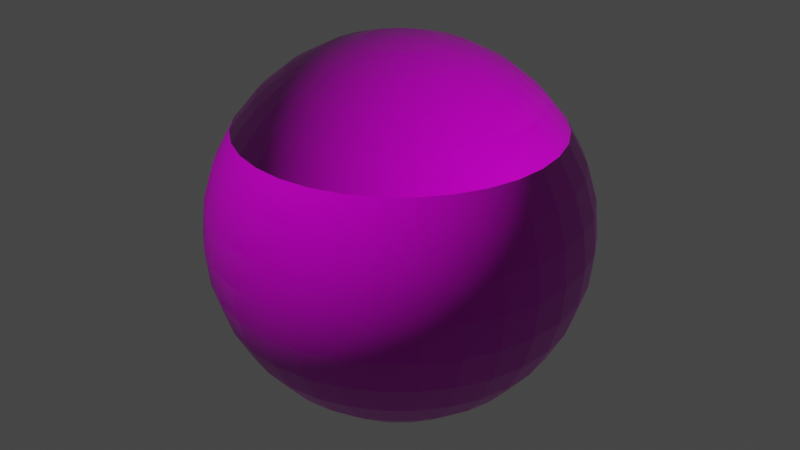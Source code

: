 # Source: 8-Ball.blend  (saved by Blender 2.83.20; exported with 4.5.12 LTS)
import bpy
from mathutils import Matrix  # noqa: F401  (used for matrix-valued properties, if any)

bpy.ops.wm.read_factory_settings(use_empty=True)
scene = bpy.context.scene
scene.name = 'Scene'

# ---- images (referenced by path relative to the original .blend; pixels are not part of the script)
import os
ASSET_DIR = os.environ.get("B2B_ASSET_DIR", "")  # directory of the original .blend (textures are referenced by path, not embedded)
HERE = os.path.dirname(os.path.abspath(__file__))  # packed textures are extracted next to this script under _unpacked/

def load_image(name, relpath, width, height, colorspace="sRGB"):
    """Load a texture the original file referenced (path relative to the .blend, or extracted next to this script)."""
    p = next((c for c in (os.path.join(HERE, relpath), os.path.join(ASSET_DIR, relpath)) if relpath and os.path.exists(c)), "")
    if p:
        img = bpy.data.images.load(p, check_existing=True)
        img.name = name
    else:  # same state as the original file: an image datablock whose file is absent (Cycles renders it pink)
        img = bpy.data.images.new(name, width, height)
        img.source = "FILE"
        img.filepath = "//" + (relpath or name)
    img.colorspace_settings.name = colorspace
    return img
img_8_ball_8_ball_height_png = load_image('8-Ball_8-Ball_Height.png', 'Textures/PBR MetalicRoughness/8-Ball_8-Ball_Height.png', 1024, 1024, 'Non-Color')
img_8_ball_8_ball_basecolor_png = load_image('8-Ball_8-Ball_BaseColor.png', 'Textures/PBR MetalicRoughness/8-Ball_8-Ball_BaseColor.png', 1024, 1024, 'sRGB')
img_8_ball_8_ball_metallic_png = load_image('8-Ball_8-Ball_Metallic.png', 'Textures/PBR MetalicRoughness/8-Ball_8-Ball_Metallic.png', 1024, 1024, 'Non-Color')
img_8_ball_8_ball_roughness_png = load_image('8-Ball_8-Ball_Roughness.png', 'Textures/PBR MetalicRoughness/8-Ball_8-Ball_Roughness.png', 1024, 1024, 'Non-Color')
img_8_ball_8_ball_normal_png = load_image('8-Ball_8-Ball_Normal.png', 'Textures/PBR MetalicRoughness/8-Ball_8-Ball_Normal.png', 1024, 1024, 'Non-Color')

# ---- materials (node trees are filled in below, after node groups)
mat_8_ball = bpy.data.materials.new('8-Ball')
mat_8_ball.use_transparent_shadow = False

# ---- node groups
ng_auto_smooth = bpy.data.node_groups.new('Auto Smooth', 'GeometryNodeTree')
_s = ng_auto_smooth.interface.new_socket(name='Geometry', in_out='OUTPUT', socket_type='NodeSocketGeometry')
_s = ng_auto_smooth.interface.new_socket(name='Geometry', in_out='INPUT', socket_type='NodeSocketGeometry')
_s = ng_auto_smooth.interface.new_socket(name='Angle', in_out='INPUT', socket_type='NodeSocketFloat')
_s.subtype = 'ANGLE'
_s.min_value = 0.0
_s.max_value = 3.142
ng_auto_smooth.is_modifier = True
_N = ng_auto_smooth.nodes; _L = ng_auto_smooth.links
n0 = _N.new('NodeGroupOutput'); n0.name = 'Group Output'; n0.location = (480, -100)
n1 = _N.new('NodeGroupInput'); n1.name = 'Group Input'; n1.location = (-420, -300)
n2 = _N.new('NodeGroupInput'); n2.name = 'Group Input.001'; n2.location = (-60, -100)
n3 = _N.new('GeometryNodeSetShadeSmooth'); n3.name = 'Set Shade Smooth'; n3.location = (120, -100)
n3.domain = 'EDGE'
n4 = _N.new('GeometryNodeSetShadeSmooth'); n4.name = 'Set Shade Smooth.001'; n4.location = (300, -100)
n5 = _N.new('GeometryNodeInputMeshEdgeAngle'); n5.name = 'Edge Angle'; n5.location = (-420, -220)
n6 = _N.new('GeometryNodeInputEdgeSmooth'); n6.name = 'Is Edge Smooth'; n6.location = (-60, -160)
n7 = _N.new('GeometryNodeInputShadeSmooth'); n7.name = 'Is Face Smooth'; n7.location = (-240, -340)
n8 = _N.new('FunctionNodeBooleanMath'); n8.name = 'Boolean Math'; n8.location = (-60, -220)
n9 = _N.new('FunctionNodeCompare'); n9.name = 'Compare'; n9.location = (-240, -180)
n9.operation = 'LESS_EQUAL'
_L.new(n5.outputs[0], n9.inputs[0])
_L.new(n4.outputs[0], n0.inputs[0])
_L.new(n1.outputs[1], n9.inputs[1])
_L.new(n9.outputs[0], n8.inputs[0])
_L.new(n7.outputs[0], n8.inputs[1])
_L.new(n2.outputs[0], n3.inputs[0])
_L.new(n6.outputs[0], n3.inputs[1])
_L.new(n3.outputs[0], n4.inputs[0])
_L.new(n8.outputs[0], n3.inputs[2])
n0.is_active_output = True

# ---- material node trees
mat_8_ball.use_nodes = True; mat_8_ball.node_tree.nodes.clear()
_N = mat_8_ball.node_tree.nodes; _L = mat_8_ball.node_tree.links
n0 = _N.new('NodeFrame'); n0.name = 'Frame'; n0.location = (-1270, 330)
n0.label = 'Mapping'
n0.width = 400
n1 = _N.new('NodeFrame'); n1.name = 'Frame.001'; n1.location = (-627, 530)
n1.label = 'Textures'
n1.width = 357
n2 = _N.new('ShaderNodeOutputMaterial'); n2.name = 'Material Output'; n2.location = (300, 300)
n3 = _N.new('ShaderNodeTexImage'); n3.name = 'Image Texture'; n3.location = (87, -1150)
n3.label = 'Displacement'
n3.image = img_8_ball_8_ball_height_png
n4 = _N.new('ShaderNodeTexImage'); n4.name = 'Image Texture.001'; n4.location = (87, -30)
n4.label = 'Base Color'
n4.image = img_8_ball_8_ball_basecolor_png
n5 = _N.new('ShaderNodeTexImage'); n5.name = 'Image Texture.002'; n5.location = (87, -310)
n5.label = 'Metallic'
n5.image = img_8_ball_8_ball_metallic_png
n6 = _N.new('ShaderNodeTexImage'); n6.name = 'Image Texture.003'; n6.location = (87, -590)
n6.label = 'Roughness'
n6.image = img_8_ball_8_ball_roughness_png
n7 = _N.new('ShaderNodeTexImage'); n7.name = 'Image Texture.004'; n7.location = (87, -870)
n7.label = 'Normal'
n7.image = img_8_ball_8_ball_normal_png
n8 = _N.new('ShaderNodeNormalMap'); n8.name = 'Normal Map'; n8.location = (-240, -340)
n9 = _N.new('ShaderNodeMapping'); n9.name = 'Mapping'; n9.location = (230, -30)
n10 = _N.new('NodeReroute'); n10.name = 'Reroute'; n10.location = (37, -700)
n10.width = 16
n10.socket_idname = 'NodeSocketVector'
n11 = _N.new('ShaderNodeTexCoord'); n11.name = 'Texture Coordinate'; n11.location = (30, -30)
n12 = _N.new('ShaderNodeBsdfPrincipled'); n12.name = 'Principled BSDF'; n12.location = (10, 300)
n12.distribution = 'GGX'
n12.subsurface_method = 'BURLEY'
n12.inputs[3].default_value = 1.45
n12.inputs[27].default_value = (0.0, 0.0, 0.0, 1.0)
n12.inputs[28].default_value = 1.0
n13 = _N.new('ShaderNodeDisplacement'); n13.name = 'Displacement'; n13.location = (-16, -405)
n13.inputs[2].default_value = 1.0
n3.parent = n1
n4.parent = n1
n5.parent = n1
n6.parent = n1
n7.parent = n1
n9.parent = n0
n10.parent = n1
n11.parent = n0
_L.new(n12.outputs[0], n2.inputs[0])
_L.new(n3.outputs[0], n13.inputs[0])
_L.new(n4.outputs[0], n12.inputs[0])
_L.new(n5.outputs[0], n12.inputs[1])
_L.new(n6.outputs[0], n12.inputs[2])
_L.new(n7.outputs[0], n8.inputs[1])
_L.new(n8.outputs[0], n12.inputs[5])
_L.new(n10.outputs[0], n4.inputs[0])
_L.new(n10.outputs[0], n5.inputs[0])
_L.new(n10.outputs[0], n6.inputs[0])
_L.new(n10.outputs[0], n7.inputs[0])
_L.new(n10.outputs[0], n3.inputs[0])
_L.new(n9.outputs[0], n10.inputs[0])
_L.new(n11.outputs[2], n9.inputs[0])
n2.is_active_output = True

# ---- world
world_world = bpy.data.worlds.new('World'); scene.world = world_world
world_world.use_nodes = True; world_world.node_tree.nodes.clear()
_N = world_world.node_tree.nodes; _L = world_world.node_tree.links
n0 = _N.new('ShaderNodeOutputWorld'); n0.name = 'World Output'; n0.location = (300, 300)
n1 = _N.new('ShaderNodeBackground'); n1.name = 'Background'; n1.location = (10, 300)
n1.inputs[0].default_value = (0.05088, 0.05088, 0.05088, 1.0)
_L.new(n1.outputs[0], n0.inputs[0])
n0.is_active_output = True
world_world.color = (0.05088, 0.05088, 0.05088)
world_world.use_sun_shadow = False
world_world.sun_shadow_jitter_overblur = 0.0

# ---- meshes
me_sphere = bpy.data.meshes.new('Sphere')
me_sphere.from_pydata([(0.0, 0.01112, 0.0559), (0.0, 0.02181, 0.05266), (0.0, 0.03167, 0.04739), (0.0, 0.04031, 0.04031), (0.0, 0.04739, 0.03167), (0.0, 0.05266, 0.02181), (0.0, 0.0559, 0.01112), (0.0, 0.057, 4.303e-09), (0.0, 0.0559, -0.01112), (0.0, 0.04739, -0.03167), (0.0, 0.04031, -0.04031), (0.0, 0.03167, -0.04739), (0.0, 0.01112, -0.0559), (0.002169, 0.01091, 0.0559), (0.004256, 0.02139, 0.05266), (0.006178, 0.03106, 0.04739), (0.007863, 0.03953, 0.04031), (0.009246, 0.04648, 0.03167), (0.01027, 0.05165, 0.02181), (0.01091, 0.05483, 0.01112), (0.01112, 0.0559, 4.303e-09), (0.01091, 0.05483, -0.01112), (0.01027, 0.05165, -0.02181), (0.009246, 0.04648, -0.03167), (0.007863, 0.03953, -0.04031), (0.006178, 0.03106, -0.04739), (0.004255, 0.02139, -0.05266), (0.002169, 0.01091, -0.0559), (0.004256, 0.01027, 0.0559), (0.008347, 0.02015, 0.05266), (0.01212, 0.02926, 0.04739), (0.01542, 0.03724, 0.04031), (0.01814, 0.04379, 0.03167), (0.02015, 0.04865, 0.02181), (0.02139, 0.05165, 0.01112), (0.02181, 0.05266, 4.303e-09), (0.02139, 0.05165, -0.01112), (0.02015, 0.04865, -0.02181), (0.01814, 0.04379, -0.03167), (0.01542, 0.03724, -0.04031), (0.01212, 0.02926, -0.04739), (0.008347, 0.02015, -0.05266), (0.004255, 0.01027, -0.0559), (0.006178, 0.009246, 0.0559), (0.01212, 0.01814, 0.05266), (0.01759, 0.02633, 0.04739), (0.02239, 0.03351, 0.04031), (0.02633, 0.03941, 0.03167), (0.02926, 0.04379, 0.02181), (0.03106, 0.04648, 0.01112), (0.03167, 0.04739, 4.303e-09), (0.03106, 0.04648, -0.01112), (0.02926, 0.04379, -0.02181), (0.02633, 0.03941, -0.03167), (0.02239, 0.03351, -0.04031), (0.01759, 0.02633, -0.04739), (0.01212, 0.01814, -0.05266), (0.006178, 0.009246, -0.0559), (0.007863, 0.007863, 0.0559), (0.01542, 0.01542, 0.05266), (0.02239, 0.02239, 0.04739), (0.0285, 0.0285, 0.04031), (0.03351, 0.03351, 0.03167), (0.03724, 0.03724, 0.02181), (0.03953, 0.03953, 0.01112), (0.04031, 0.04031, 4.303e-09), (0.03953, 0.03953, -0.01112), (0.03724, 0.03724, -0.02181), (0.03351, 0.03351, -0.03167), (0.0285, 0.0285, -0.04031), (0.02239, 0.02239, -0.04739), (0.01542, 0.01542, -0.05266), (0.007863, 0.007863, -0.0559), (0.009246, 0.006178, 0.0559), (0.01814, 0.01212, 0.05266), (0.02633, 0.01759, 0.04739), (0.03351, 0.02239, 0.04031), (0.03941, 0.02633, 0.03167), (0.04379, 0.02926, 0.02181), (0.04648, 0.03106, 0.01112), (0.04739, 0.03167, 4.303e-09), (0.04648, 0.03106, -0.01112), (0.04379, 0.02926, -0.02181), (0.03941, 0.02633, -0.03167), (0.03351, 0.02239, -0.04031), (0.02633, 0.01759, -0.04739), (0.01814, 0.01212, -0.05266), (0.009246, 0.006178, -0.0559), (0.01027, 0.004255, 0.0559), (0.02015, 0.008347, 0.05266), (0.02926, 0.01212, 0.04739), (0.03724, 0.01542, 0.04031), (0.04379, 0.01814, 0.03167), (0.04865, 0.02015, 0.02181), (0.05165, 0.02139, 0.01112), (0.05266, 0.02181, 4.303e-09), (0.05165, 0.02139, -0.01112), (0.04865, 0.02015, -0.02181), (0.04379, 0.01814, -0.03167), (0.03724, 0.01542, -0.04031), (0.02926, 0.01212, -0.04739), (0.02015, 0.008347, -0.05266), (0.01027, 0.004255, -0.0559), (0.0, -1.857e-08, -0.057), (0.01091, 0.002169, 0.0559), (0.02139, 0.004255, 0.05266), (0.03106, 0.006178, 0.04739), (0.03953, 0.007863, 0.04031), (0.04648, 0.009246, 0.03167), (0.05165, 0.01027, 0.02181), (0.05483, 0.01091, 0.01112), (0.0559, 0.01112, 4.303e-09), (0.05483, 0.01091, -0.01112), (0.05165, 0.01027, -0.02181), (0.04648, 0.009246, -0.03167), (0.03953, 0.007863, -0.04031), (0.03106, 0.006178, -0.04739), (0.02139, 0.004255, -0.05266), (0.01091, 0.002169, -0.0559), (0.01112, -2.061e-08, 0.0559), (0.02181, -1.759e-08, 0.05266), (0.03167, -1.991e-08, 0.04739), (0.04031, -2.085e-08, 0.04031), (0.04739, -1.712e-08, 0.03167), (0.05266, -2.271e-08, 0.02181), (0.0559, -2.364e-08, 0.01112), (0.057, -1.805e-08, 4.303e-09), (0.0559, -2.364e-08, -0.01112), (0.05266, -1.898e-08, -0.02181), (0.04739, -1.712e-08, -0.03167), (0.04031, -2.085e-08, -0.04031), (0.03167, -1.991e-08, -0.04739), (0.02181, -1.898e-08, -0.05266), (0.01112, -2.015e-08, -0.0559), (0.01091, -0.002169, 0.0559), (0.02139, -0.004256, 0.05266), (0.03106, -0.006178, 0.04739), (0.03953, -0.007863, 0.04031), (0.04648, -0.009246, 0.03167), (0.05165, -0.01027, 0.02181), (0.05483, -0.01091, 0.01112), (0.0559, -0.01112, 4.303e-09), (0.05483, -0.01091, -0.01112), (0.05165, -0.01027, -0.02181), (0.04648, -0.009246, -0.03167), (0.03953, -0.007863, -0.04031), (0.03106, -0.006178, -0.04739), (0.02139, -0.004256, -0.05266), (0.01091, -0.002169, -0.0559), (0.01027, -0.004256, 0.0559), (0.02015, -0.008347, 0.05266), (0.02926, -0.01212, 0.04739), (0.03724, -0.01542, 0.04031), (0.04379, -0.01814, 0.03167), (0.04865, -0.02015, 0.02181), (0.05165, -0.02139, 0.01112), (0.05266, -0.02181, 4.303e-09), (0.05165, -0.02139, -0.01112), (0.04865, -0.02015, -0.02181), (0.04379, -0.01814, -0.03167), (0.03724, -0.01542, -0.04031), (0.02926, -0.01212, -0.04739), (0.02015, -0.008347, -0.05266), (0.01027, -0.004256, -0.0559), (0.009246, -0.006178, 0.0559), (0.01814, -0.01212, 0.05266), (0.02633, -0.01759, 0.04739), (0.03351, -0.02239, 0.04031), (0.03941, -0.02633, 0.03167), (0.04379, -0.02926, 0.02181), (0.04648, -0.03106, 0.01112), (0.04739, -0.03167, 4.303e-09), (0.04648, -0.03106, -0.01112), (0.04379, -0.02926, -0.02181), (0.03941, -0.02633, -0.03167), (0.03351, -0.02239, -0.04031), (0.02633, -0.01759, -0.04739), (0.01814, -0.01212, -0.05266), (0.009246, -0.006178, -0.0559), (0.007863, -0.007863, 0.0559), (0.01542, -0.01542, 0.05266), (0.02239, -0.02239, 0.04739), (0.0285, -0.0285, 0.04031), (0.03351, -0.03351, 0.03167), (0.03724, -0.03724, 0.02181), (0.03953, -0.03953, 0.01112), (0.04031, -0.04031, 4.303e-09), (0.03953, -0.03953, -0.01112), (0.03724, -0.03724, -0.02181), (0.03351, -0.03351, -0.03167), (0.0285, -0.0285, -0.04031), (0.02239, -0.02239, -0.04739), (0.01542, -0.01542, -0.05266), (0.007863, -0.007863, -0.0559), (0.006178, -0.009246, 0.0559), (0.01212, -0.01814, 0.05266), (0.01759, -0.02633, 0.04739), (0.02239, -0.03351, 0.04031), (0.02633, -0.03941, 0.03167), (0.02926, -0.04379, 0.02181), (0.03106, -0.04648, 0.01112), (0.03167, -0.04739, 4.303e-09), (0.03106, -0.04648, -0.01112), (0.02926, -0.04379, -0.02181), (0.02633, -0.03941, -0.03167), (0.02239, -0.03351, -0.04031), (0.01759, -0.02633, -0.04739), (0.01212, -0.01814, -0.05266), (0.006178, -0.009246, -0.0559), (0.004256, -0.01027, 0.0559), (0.008347, -0.02015, 0.05266), (0.01212, -0.02926, 0.04739), (0.01542, -0.03724, 0.04031), (0.01814, -0.04379, 0.03167), (0.02015, -0.04865, 0.02181), (0.02139, -0.05165, 0.01112), (0.02181, -0.05266, 4.303e-09), (0.02139, -0.05165, -0.01112), (0.02015, -0.04865, -0.02181), (0.01814, -0.04379, -0.03167), (0.01542, -0.03724, -0.04031), (0.01212, -0.02926, -0.04739), (0.008347, -0.02015, -0.05266), (0.004255, -0.01027, -0.0559), (0.002169, -0.01091, 0.0559), (0.004256, -0.02139, 0.05266), (0.006178, -0.03106, 0.04739), (0.007863, -0.03953, 0.04031), (0.009246, -0.04648, 0.03167), (0.01027, -0.05165, 0.02181), (0.01091, -0.05483, 0.01112), (0.01112, -0.0559, 4.303e-09), (0.01091, -0.05483, -0.01112), (0.01027, -0.05165, -0.02181), (0.009246, -0.04648, -0.03167), (0.007863, -0.03953, -0.04031), (0.006178, -0.03106, -0.04739), (0.004255, -0.02139, -0.05266), (0.002169, -0.01091, -0.0559), (-1.033e-09, -0.01112, 0.0559), (1.295e-09, -0.02181, 0.05266), (-2.896e-09, -0.03167, 0.04739), (-1.033e-09, -0.04031, 0.04031), (-1.033e-09, -0.04739, 0.03167), (-1.965e-09, -0.05266, 0.02181), (-7.552e-09, -0.0559, 0.01112), (8.294e-10, -0.057, 4.303e-09), (-7.552e-09, -0.0559, -0.01112), (1.761e-09, -0.05266, -0.02181), (-1.033e-09, -0.04739, -0.03167), (-1.033e-09, -0.04031, -0.04031), (-2.896e-09, -0.03167, -0.04739), (2.226e-09, -0.02181, -0.05266), (-1.732e-09, -0.01112, -0.0559), (-0.002169, -0.01091, 0.0559), (-0.004255, -0.02139, 0.05266), (-0.006178, -0.03106, 0.04739), (-0.007863, -0.03953, 0.04031), (-0.009246, -0.04648, 0.03167), (-0.01027, -0.05165, 0.02181), (-0.01091, -0.05483, 0.01112), (-0.01112, -0.0559, 4.303e-09), (-0.01091, -0.05483, -0.01112), (-0.01027, -0.05165, -0.02181), (-0.009246, -0.04648, -0.03167), (-0.007863, -0.03953, -0.04031), (-0.006178, -0.03106, -0.04739), (-0.004255, -0.02139, -0.05266), (-0.002169, -0.01091, -0.0559), (-0.004256, -0.01027, 0.0559), (-0.008347, -0.02015, 0.05266), (-0.01212, -0.02926, 0.04739), (-0.01542, -0.03724, 0.04031), (-0.01814, -0.04379, 0.03167), (-0.02015, -0.04865, 0.02181), (-0.02139, -0.05165, 0.01112), (-0.02181, -0.05266, 4.303e-09), (-0.02139, -0.05165, -0.01112), (-0.02015, -0.04865, -0.02181), (-0.01814, -0.04379, -0.03167), (-0.01542, -0.03724, -0.04031), (-0.01212, -0.02926, -0.04739), (-0.008347, -0.02015, -0.05266), (-0.004255, -0.01027, -0.0559), (-0.006178, -0.009246, 0.0559), (-0.01212, -0.01814, 0.05266), (-0.01759, -0.02633, 0.04739), (-0.02239, -0.03351, 0.04031), (-0.02633, -0.03941, 0.03167), (-0.02926, -0.04379, 0.02181), (-0.03106, -0.04648, 0.01112), (-0.03167, -0.04739, 4.303e-09), (-0.03106, -0.04648, -0.01112), (-0.02926, -0.04379, -0.02181), (-0.02633, -0.03941, -0.03167), (-0.02239, -0.03351, -0.04031), (-0.01759, -0.02633, -0.04739), (-0.01212, -0.01814, -0.05266), (-0.006178, -0.009246, -0.0559), (-0.007863, -0.007863, 0.0559), (-0.01542, -0.01542, 0.05266), (-0.02239, -0.02239, 0.04739), (-0.0285, -0.0285, 0.04031), (-0.03351, -0.03351, 0.03167), (-0.03724, -0.03724, 0.02181), (-0.03953, -0.03953, 0.01112), (-0.04031, -0.04031, 4.303e-09), (-0.03953, -0.03953, -0.01112), (-0.03724, -0.03724, -0.02181), (-0.03351, -0.03351, -0.03167), (-0.0285, -0.0285, -0.04031), (-0.02239, -0.02239, -0.04739), (-0.01542, -0.01542, -0.05266), (-0.007863, -0.007863, -0.0559), (-0.009246, -0.006178, 0.0559), (-0.01814, -0.01212, 0.05266), (-0.02633, -0.01759, 0.04739), (-0.03351, -0.02239, 0.04031), (-0.03941, -0.02633, 0.03167), (-0.04379, -0.02926, 0.02181), (-0.04648, -0.03106, 0.01112), (-0.04739, -0.03167, 4.303e-09), (-0.04648, -0.03106, -0.01112), (-0.04379, -0.02926, -0.02181), (-0.03941, -0.02633, -0.03167), (-0.03351, -0.02239, -0.04031), (-0.02633, -0.01759, -0.04739), (-0.01814, -0.01212, -0.05266), (-0.009246, -0.006178, -0.0559), (-1.716e-08, -2.568e-08, 0.057), (-0.01027, -0.004256, 0.0559), (-0.02015, -0.008347, 0.05266), (-0.02926, -0.01212, 0.04739), (-0.03724, -0.01542, 0.04031), (-0.04379, -0.01814, 0.03167), (-0.04865, -0.02015, 0.02181), (-0.05165, -0.02139, 0.01112), (-0.05266, -0.02181, 4.303e-09), (-0.05165, -0.02139, -0.01112), (-0.04865, -0.02015, -0.02181), (-0.04379, -0.01814, -0.03167), (-0.03724, -0.01542, -0.04031), (-0.02926, -0.01212, -0.04739), (-0.02015, -0.008347, -0.05266), (-0.01027, -0.004256, -0.0559), (-0.01091, -0.002169, 0.0559), (-0.02139, -0.004256, 0.05266), (-0.03106, -0.006178, 0.04739), (-0.03953, -0.007863, 0.04031), (-0.04648, -0.009246, 0.03167), (-0.05165, -0.01027, 0.02181), (-0.05483, -0.01091, 0.01112), (-0.0559, -0.01112, 4.303e-09), (-0.05483, -0.01091, -0.01112), (-0.05165, -0.01027, -0.02181), (-0.04648, -0.009246, -0.03167), (-0.03953, -0.007863, -0.04031), (-0.03106, -0.006178, -0.04739), (-0.02139, -0.004256, -0.05266), (-0.01091, -0.002169, -0.0559), (-0.01112, -1.852e-08, 0.0559), (-0.02181, -1.805e-08, 0.05266), (-0.03167, -1.34e-08, 0.04739), (-0.04031, -9.67e-09, 0.04031), (-0.04739, -1.06e-08, 0.03167), (-0.05266, -8.739e-09, 0.02181), (-0.0559, -7.807e-09, 0.01112), (-0.057, -1.34e-08, 4.303e-09), (-0.0559, -7.807e-09, -0.01112), (-0.05266, -1.246e-08, -0.02181), (-0.04739, -1.06e-08, -0.03167), (-0.04031, -9.67e-09, -0.04031), (-0.03167, -1.34e-08, -0.04739), (-0.02181, -1.852e-08, -0.05266), (-0.01112, -1.572e-08, -0.0559), (-0.01091, 0.002169, 0.0559), (-0.02139, 0.004255, 0.05266), (-0.03106, 0.006178, 0.04739), (-0.03953, 0.007863, 0.04031), (-0.04648, 0.009246, 0.03167), (-0.05165, 0.01027, 0.02181), (-0.05483, 0.01091, 0.01112), (-0.0559, 0.01112, 4.303e-09), (-0.05483, 0.01091, -0.01112), (-0.05165, 0.01027, -0.02181), (-0.04648, 0.009246, -0.03167), (-0.03953, 0.007863, -0.04031), (-0.03106, 0.006178, -0.04739), (-0.02139, 0.004255, -0.05266), (-0.01091, 0.002169, -0.0559), (-0.01027, 0.004255, 0.0559), (-0.02015, 0.008347, 0.05266), (-0.02926, 0.01212, 0.04739), (-0.03724, 0.01542, 0.04031), (-0.04379, 0.01814, 0.03167), (-0.04865, 0.02015, 0.02181), (-0.05165, 0.02139, 0.01112), (-0.05266, 0.02181, 4.303e-09), (-0.05165, 0.02139, -0.01112), (-0.04865, 0.02015, -0.02181), (-0.04379, 0.01814, -0.03167), (-0.03724, 0.01542, -0.04031), (-0.02926, 0.01212, -0.04739), (-0.02015, 0.008347, -0.05266), (-0.01027, 0.004255, -0.0559), (-0.009246, 0.006178, 0.0559), (-0.01814, 0.01212, 0.05266), (-0.02633, 0.01759, 0.04739), (-0.03351, 0.02239, 0.04031), (-0.03941, 0.02633, 0.03167), (-0.04379, 0.02926, 0.02181), (-0.04648, 0.03106, 0.01112), (-0.04739, 0.03167, 4.303e-09), (-0.04648, 0.03106, -0.01112), (-0.04379, 0.02926, -0.02181), (-0.03941, 0.02633, -0.03167), (-0.03351, 0.02239, -0.04031), (-0.02633, 0.01759, -0.04739), (-0.01814, 0.01212, -0.05266), (-0.009246, 0.006178, -0.0559), (-0.007863, 0.007863, 0.0559), (-0.01542, 0.01542, 0.05266), (-0.02239, 0.02239, 0.04739), (-0.0285, 0.0285, 0.04031), (-0.03351, 0.03351, 0.03167), (-0.03724, 0.03724, 0.02181), (-0.03953, 0.03953, 0.01112), (-0.04031, 0.04031, 4.303e-09), (-0.03953, 0.03953, -0.01112), (-0.03724, 0.03724, -0.02181), (-0.03351, 0.03351, -0.03167), (-0.0285, 0.0285, -0.04031), (-0.02239, 0.02239, -0.04739), (-0.01542, 0.01542, -0.05266), (-0.007863, 0.007863, -0.0559), (-0.006178, 0.009246, 0.0559), (-0.01212, 0.01814, 0.05266), (-0.01759, 0.02633, 0.04739), (-0.02239, 0.03351, 0.04031), (-0.02633, 0.03941, 0.03167), (-0.02926, 0.04379, 0.02181), (-0.03106, 0.04648, 0.01112), (-0.03167, 0.04739, 4.303e-09), (-0.03106, 0.04648, -0.01112), (-0.02926, 0.04379, -0.02181), (-0.02633, 0.03941, -0.03167), (-0.02239, 0.03351, -0.04031), (-0.01759, 0.02633, -0.04739), (-0.01212, 0.01814, -0.05266), (-0.006178, 0.009246, -0.0559), (-0.004256, 0.01027, 0.0559), (-0.008347, 0.02015, 0.05266), (-0.01212, 0.02926, 0.04739), (-0.01542, 0.03724, 0.04031), (-0.01814, 0.04379, 0.03167), (-0.02015, 0.04865, 0.02181), (-0.02139, 0.05165, 0.01112), (-0.02181, 0.05266, 4.303e-09), (-0.02139, 0.05165, -0.01112), (-0.02015, 0.04865, -0.02181), (-0.01814, 0.04379, -0.03167), (-0.01542, 0.03724, -0.04031), (-0.01212, 0.02926, -0.04739), (-0.008347, 0.02015, -0.05266), (-0.004255, 0.01027, -0.0559), (-0.002169, 0.01091, 0.0559), (-0.004255, 0.02139, 0.05266), (-0.006178, 0.03106, 0.04739), (-0.007863, 0.03953, 0.04031), (-0.009246, 0.04648, 0.03167), (-0.01027, 0.05165, 0.02181), (-0.01091, 0.05483, 0.01112), (-0.01112, 0.0559, 4.303e-09), (-0.01091, 0.05483, -0.01112), (-0.01027, 0.05165, -0.02181), (-0.009246, 0.04648, -0.03167), (-0.007863, 0.03953, -0.04031), (-0.006178, 0.03106, -0.04739), (-0.004255, 0.02139, -0.05266), (-0.002169, 0.01091, -0.0559), (1.573e-08, 0.05266, -0.02181), (2.226e-09, 0.02181, -0.05266)], [], [(0, 329, 13), (103, 12, 27), (8, 7, 20, 21), (1, 0, 13, 14), (480, 8, 21, 22), (2, 1, 14, 15), (9, 480, 22, 23), (3, 2, 15, 16), (10, 9, 23, 24), (4, 3, 16, 17), (11, 10, 24, 25), (5, 4, 17, 18), (481, 11, 25, 26), (6, 5, 18, 19), (12, 481, 26, 27), (7, 6, 19, 20), (19, 18, 33, 34), (27, 26, 41, 42), (20, 19, 34, 35), (13, 329, 28), (103, 27, 42), (21, 20, 35, 36), (14, 13, 28, 29), (22, 21, 36, 37), (15, 14, 29, 30), (23, 22, 37, 38), (16, 15, 30, 31), (24, 23, 38, 39), (17, 16, 31, 32), (25, 24, 39, 40), (18, 17, 32, 33), (26, 25, 40, 41), (38, 37, 52, 53), (31, 30, 45, 46), (39, 38, 53, 54), (32, 31, 46, 47), (40, 39, 54, 55), (33, 32, 47, 48), (41, 40, 55, 56), (34, 33, 48, 49), (42, 41, 56, 57), (35, 34, 49, 50), (28, 329, 43), (103, 42, 57), (36, 35, 50, 51), (29, 28, 43, 44), (37, 36, 51, 52), (30, 29, 44, 45), (57, 56, 71, 72), (50, 49, 64, 65), (43, 329, 58), (103, 57, 72), (51, 50, 65, 66), (44, 43, 58, 59), (52, 51, 66, 67), (45, 44, 59, 60), (53, 52, 67, 68), (46, 45, 60, 61), (54, 53, 68, 69), (47, 46, 61, 62), (55, 54, 69, 70), (48, 47, 62, 63), (56, 55, 70, 71), (49, 48, 63, 64), (69, 68, 83, 84), (62, 61, 76, 77), (70, 69, 84, 85), (63, 62, 77, 78), (71, 70, 85, 86), (64, 63, 78, 79), (72, 71, 86, 87), (65, 64, 79, 80), (58, 329, 73), (103, 72, 87), (66, 65, 80, 81), (59, 58, 73, 74), (67, 66, 81, 82), (60, 59, 74, 75), (68, 67, 82, 83), (61, 60, 75, 76), (73, 329, 88), (103, 87, 102), (81, 80, 95, 96), (74, 73, 88, 89), (82, 81, 96, 97), (75, 74, 89, 90), (83, 82, 97, 98), (76, 75, 90, 91), (84, 83, 98, 99), (77, 76, 91, 92), (85, 84, 99, 100), (78, 77, 92, 93), (86, 85, 100, 101), (79, 78, 93, 94), (87, 86, 101, 102), (80, 79, 94, 95), (92, 91, 107, 108), (100, 99, 115, 116), (93, 92, 108, 109), (101, 100, 116, 117), (94, 93, 109, 110), (102, 101, 117, 118), (95, 94, 110, 111), (88, 329, 104), (103, 102, 118), (96, 95, 111, 112), (89, 88, 104, 105), (97, 96, 112, 113), (90, 89, 105, 106), (98, 97, 113, 114), (91, 90, 106, 107), (99, 98, 114, 115), (112, 111, 126, 127), (105, 104, 119, 120), (113, 112, 127, 128), (106, 105, 120, 121), (114, 113, 128, 129), (107, 106, 121, 122), (115, 114, 129, 130), (108, 107, 122, 123), (116, 115, 130, 131), (109, 108, 123, 124), (117, 116, 131, 132), (110, 109, 124, 125), (118, 117, 132, 133), (111, 110, 125, 126), (104, 329, 119), (103, 118, 133), (131, 130, 145, 146), (124, 123, 138, 139), (132, 131, 146, 147), (125, 124, 139, 140), (133, 132, 147, 148), (126, 125, 140, 141), (119, 329, 134), (103, 133, 148), (127, 126, 141, 142), (120, 119, 134, 135), (128, 127, 142, 143), (121, 120, 135, 136), (129, 128, 143, 144), (122, 121, 136, 137), (130, 129, 144, 145), (123, 122, 137, 138), (135, 134, 149, 150), (143, 142, 157, 158), (136, 135, 150, 151), (144, 143, 158, 159), (137, 136, 151, 152), (145, 144, 159, 160), (138, 137, 152, 153), (146, 145, 160, 161), (139, 138, 153, 154), (147, 146, 161, 162), (140, 139, 154, 155), (148, 147, 162, 163), (141, 140, 155, 156), (134, 329, 149), (103, 148, 163), (142, 141, 156, 157), (154, 153, 168, 169), (162, 161, 176, 177), (155, 154, 169, 170), (163, 162, 177, 178), (156, 155, 170, 171), (149, 329, 164), (103, 163, 178), (157, 156, 171, 172), (150, 149, 164, 165), (158, 157, 172, 173), (151, 150, 165, 166), (159, 158, 173, 174), (152, 151, 166, 167), (160, 159, 174, 175), (153, 152, 167, 168), (161, 160, 175, 176), (173, 172, 187, 188), (166, 165, 180, 181), (174, 173, 188, 189), (167, 166, 181, 182), (175, 174, 189, 190), (168, 167, 182, 183), (176, 175, 190, 191), (169, 168, 183, 184), (177, 176, 191, 192), (170, 169, 184, 185), (178, 177, 192, 193), (171, 170, 185, 186), (164, 329, 179), (103, 178, 193), (172, 171, 186, 187), (165, 164, 179, 180), (192, 191, 206, 207), (185, 184, 199, 200), (193, 192, 207, 208), (186, 185, 200, 201), (179, 329, 194), (103, 193, 208), (187, 186, 201, 202), (180, 179, 194, 195), (188, 187, 202, 203), (181, 180, 195, 196), (189, 188, 203, 204), (182, 181, 196, 197), (190, 189, 204, 205), (183, 182, 197, 198), (191, 190, 205, 206), (184, 183, 198, 199), (204, 203, 218, 219), (197, 196, 211, 212), (205, 204, 219, 220), (198, 197, 212, 213), (206, 205, 220, 221), (199, 198, 213, 214), (207, 206, 221, 222), (200, 199, 214, 215), (208, 207, 222, 223), (201, 200, 215, 216), (194, 329, 209), (103, 208, 223), (202, 201, 216, 217), (195, 194, 209, 210), (203, 202, 217, 218), (196, 195, 210, 211), (223, 222, 237, 238), (216, 215, 230, 231), (209, 329, 224), (103, 223, 238), (217, 216, 231, 232), (210, 209, 224, 225), (218, 217, 232, 233), (211, 210, 225, 226), (219, 218, 233, 234), (212, 211, 226, 227), (220, 219, 234, 235), (213, 212, 227, 228), (221, 220, 235, 236), (214, 213, 228, 229), (222, 221, 236, 237), (215, 214, 229, 230), (227, 226, 241, 242), (235, 234, 249, 250), (228, 227, 242, 243), (236, 235, 250, 251), (229, 228, 243, 244), (237, 236, 251, 252), (230, 229, 244, 245), (238, 237, 252, 253), (231, 230, 245, 246), (224, 329, 239), (103, 238, 253), (232, 231, 246, 247), (225, 224, 239, 240), (233, 232, 247, 248), (226, 225, 240, 241), (234, 233, 248, 249), (246, 245, 260, 261), (239, 329, 254), (103, 253, 268), (247, 246, 261, 262), (240, 239, 254, 255), (248, 247, 262, 263), (241, 240, 255, 256), (249, 248, 263, 264), (242, 241, 256, 257), (250, 249, 264, 265), (243, 242, 257, 258), (251, 250, 265, 266), (244, 243, 258, 259), (252, 251, 266, 267), (245, 244, 259, 260), (253, 252, 267, 268), (265, 264, 279, 280), (258, 257, 272, 273), (266, 265, 280, 281), (259, 258, 273, 274), (267, 266, 281, 282), (260, 259, 274, 275), (268, 267, 282, 283), (261, 260, 275, 276), (254, 329, 269), (103, 268, 283), (262, 261, 276, 277), (255, 254, 269, 270), (263, 262, 277, 278), (256, 255, 270, 271), (264, 263, 278, 279), (257, 256, 271, 272), (269, 329, 284), (103, 283, 298), (277, 276, 291, 292), (270, 269, 284, 285), (278, 277, 292, 293), (271, 270, 285, 286), (279, 278, 293, 294), (272, 271, 286, 287), (280, 279, 294, 295), (273, 272, 287, 288), (281, 280, 295, 296), (274, 273, 288, 289), (282, 281, 296, 297), (275, 274, 289, 290), (283, 282, 297, 298), (276, 275, 290, 291), (288, 287, 302, 303), (296, 295, 310, 311), (289, 288, 303, 304), (297, 296, 311, 312), (290, 289, 304, 305), (298, 297, 312, 313), (291, 290, 305, 306), (284, 329, 299), (103, 298, 313), (292, 291, 306, 307), (285, 284, 299, 300), (293, 292, 307, 308), (286, 285, 300, 301), (294, 293, 308, 309), (287, 286, 301, 302), (295, 294, 309, 310), (307, 306, 321, 322), (300, 299, 314, 315), (308, 307, 322, 323), (301, 300, 315, 316), (309, 308, 323, 324), (302, 301, 316, 317), (310, 309, 324, 325), (303, 302, 317, 318), (311, 310, 325, 326), (304, 303, 318, 319), (312, 311, 326, 327), (305, 304, 319, 320), (313, 312, 327, 328), (306, 305, 320, 321), (299, 329, 314), (103, 313, 328), (326, 325, 341, 342), (319, 318, 334, 335), (327, 326, 342, 343), (320, 319, 335, 336), (328, 327, 343, 344), (321, 320, 336, 337), (314, 329, 330), (103, 328, 344), (322, 321, 337, 338), (315, 314, 330, 331), (323, 322, 338, 339), (316, 315, 331, 332), (324, 323, 339, 340), (317, 316, 332, 333), (325, 324, 340, 341), (318, 317, 333, 334), (339, 338, 353, 354), (332, 331, 346, 347), (340, 339, 354, 355), (333, 332, 347, 348), (341, 340, 355, 356), (334, 333, 348, 349), (342, 341, 356, 357), (335, 334, 349, 350), (343, 342, 357, 358), (336, 335, 350, 351), (344, 343, 358, 359), (337, 336, 351, 352), (330, 329, 345), (103, 344, 359), (338, 337, 352, 353), (331, 330, 345, 346), (358, 357, 372, 373), (351, 350, 365, 366), (359, 358, 373, 374), (352, 351, 366, 367), (345, 329, 360), (103, 359, 374), (353, 352, 367, 368), (346, 345, 360, 361), (354, 353, 368, 369), (347, 346, 361, 362), (355, 354, 369, 370), (348, 347, 362, 363), (356, 355, 370, 371), (349, 348, 363, 364), (357, 356, 371, 372), (350, 349, 364, 365), (362, 361, 376, 377), (370, 369, 384, 385), (363, 362, 377, 378), (371, 370, 385, 386), (364, 363, 378, 379), (372, 371, 386, 387), (365, 364, 379, 380), (373, 372, 387, 388), (366, 365, 380, 381), (374, 373, 388, 389), (367, 366, 381, 382), (360, 329, 375), (103, 374, 389), (368, 367, 382, 383), (361, 360, 375, 376), (369, 368, 383, 384), (381, 380, 395, 396), (389, 388, 403, 404), (382, 381, 396, 397), (375, 329, 390), (103, 389, 404), (383, 382, 397, 398), (376, 375, 390, 391), (384, 383, 398, 399), (377, 376, 391, 392), (385, 384, 399, 400), (378, 377, 392, 393), (386, 385, 400, 401), (379, 378, 393, 394), (387, 386, 401, 402), (380, 379, 394, 395), (388, 387, 402, 403), (400, 399, 414, 415), (393, 392, 407, 408), (401, 400, 415, 416), (394, 393, 408, 409), (402, 401, 416, 417), (395, 394, 409, 410), (403, 402, 417, 418), (396, 395, 410, 411), (404, 403, 418, 419), (397, 396, 411, 412), (390, 329, 405), (103, 404, 419), (398, 397, 412, 413), (391, 390, 405, 406), (399, 398, 413, 414), (392, 391, 406, 407), (419, 418, 433, 434), (412, 411, 426, 427), (405, 329, 420), (103, 419, 434), (413, 412, 427, 428), (406, 405, 420, 421), (414, 413, 428, 429), (407, 406, 421, 422), (415, 414, 429, 430), (408, 407, 422, 423), (416, 415, 430, 431), (409, 408, 423, 424), (417, 416, 431, 432), (410, 409, 424, 425), (418, 417, 432, 433), (411, 410, 425, 426), (423, 422, 437, 438), (431, 430, 445, 446), (424, 423, 438, 439), (432, 431, 446, 447), (425, 424, 439, 440), (433, 432, 447, 448), (426, 425, 440, 441), (434, 433, 448, 449), (427, 426, 441, 442), (420, 329, 435), (103, 434, 449), (428, 427, 442, 443), (421, 420, 435, 436), (429, 428, 443, 444), (422, 421, 436, 437), (430, 429, 444, 445), (442, 441, 456, 457), (435, 329, 450), (103, 449, 464), (443, 442, 457, 458), (436, 435, 450, 451), (444, 443, 458, 459), (437, 436, 451, 452), (445, 444, 459, 460), (438, 437, 452, 453), (446, 445, 460, 461), (439, 438, 453, 454), (447, 446, 461, 462), (440, 439, 454, 455), (448, 447, 462, 463), (441, 440, 455, 456), (449, 448, 463, 464), (461, 460, 475, 476), (454, 453, 468, 469), (462, 461, 476, 477), (455, 454, 469, 470), (463, 462, 477, 478), (456, 455, 470, 471), (464, 463, 478, 479), (457, 456, 471, 472), (450, 329, 465), (103, 464, 479), (458, 457, 472, 473), (451, 450, 465, 466), (459, 458, 473, 474), (452, 451, 466, 467), (460, 459, 474, 475), (453, 452, 467, 468), (103, 479, 12), (473, 472, 7, 8), (466, 465, 0, 1), (474, 473, 8, 480), (467, 466, 1, 2), (475, 474, 480, 9), (468, 467, 2, 3), (476, 475, 9, 10), (469, 468, 3, 4), (477, 476, 10, 11), (470, 469, 4, 5), (478, 477, 11, 481), (471, 470, 5, 6), (479, 478, 481, 12), (472, 471, 6, 7), (465, 329, 0)])
me_sphere.polygons.foreach_set('use_smooth', [True] * 512)
_uv = me_sphere.uv_layers.new(name='UVMap')
_uv.uv.foreach_set('vector', [0.4397, 0.3399, 0.4673, 0.3481, 0.4386, 0.3455, 0.1558, 0.3478, 0.1696, 0.3732, 0.1644, 0.3754, 0.7493, 0.06441, 0.7493, 0.09588, 0.7181, 0.09588, 0.7181, 0.06441, 0.4117, 0.3316, 0.4397, 0.3399, 0.4386, 0.3455, 0.4096, 0.3428, 0.7493, 0.03294, 0.7493, 0.06441, 0.7181, 0.06441, 0.7181, 0.03294, 0.3827, 0.3229, 0.4117, 0.3316, 0.4096, 0.3428, 0.3795, 0.3399, 0.7493, 0.00147, 0.7493, 0.03294, 0.7181, 0.03294, 0.7181, 0.00147, 0.352, 0.3137, 0.3827, 0.3229, 0.3795, 0.3399, 0.3476, 0.3369, 0.2127, 0.4538, 0.229, 0.4847, 0.2009, 0.4963, 0.1909, 0.4629, 0.3188, 0.304, 0.352, 0.3137, 0.3476, 0.3369, 0.3132, 0.3336, 0.1977, 0.4255, 0.2127, 0.4538, 0.1909, 0.4629, 0.1817, 0.4321, 0.7493, 0.1588, 0.7493, 0.1903, 0.7181, 0.1903, 0.7181, 0.1588, 0.1834, 0.3988, 0.1977, 0.4255, 0.1817, 0.4321, 0.1729, 0.4032, 0.7493, 0.1274, 0.7493, 0.1588, 0.7181, 0.1588, 0.7181, 0.1274, 0.1696, 0.3732, 0.1834, 0.3988, 0.1729, 0.4032, 0.1644, 0.3754, 0.7493, 0.09588, 0.7493, 0.1274, 0.7181, 0.1274, 0.7181, 0.09588, 0.7181, 0.1274, 0.7181, 0.1588, 0.6869, 0.1588, 0.6869, 0.1274, 0.1644, 0.3754, 0.1729, 0.4032, 0.1618, 0.4055, 0.1589, 0.3765, 0.7181, 0.09588, 0.7181, 0.1274, 0.6869, 0.1274, 0.6869, 0.09588, 0.4386, 0.3455, 0.4673, 0.3481, 0.4387, 0.3511, 0.1558, 0.3478, 0.1644, 0.3754, 0.1589, 0.3765, 0.7181, 0.06441, 0.7181, 0.09588, 0.6869, 0.09588, 0.6869, 0.06441, 0.4096, 0.3428, 0.4386, 0.3455, 0.4387, 0.3511, 0.4097, 0.3541, 0.7181, 0.03294, 0.7181, 0.06441, 0.6869, 0.06441, 0.6869, 0.03294, 0.3795, 0.3399, 0.4096, 0.3428, 0.4097, 0.3541, 0.3796, 0.3572, 0.7181, 0.00147, 0.7181, 0.03294, 0.6869, 0.03294, 0.6869, 0.00147, 0.3476, 0.3369, 0.3795, 0.3399, 0.3796, 0.3572, 0.3478, 0.3604, 0.1909, 0.4629, 0.2009, 0.4963, 0.1711, 0.5022, 0.1678, 0.4675, 0.3132, 0.3336, 0.3476, 0.3369, 0.3478, 0.3604, 0.3133, 0.3638, 0.1817, 0.4321, 0.1909, 0.4629, 0.1678, 0.4675, 0.1648, 0.4356, 0.7181, 0.1588, 0.7181, 0.1903, 0.6869, 0.1903, 0.6869, 0.1588, 0.1729, 0.4032, 0.1817, 0.4321, 0.1648, 0.4356, 0.1618, 0.4055, 0.6869, 0.00147, 0.6869, 0.03294, 0.6558, 0.03294, 0.6558, 0.00147, 0.3478, 0.3604, 0.3796, 0.3572, 0.3831, 0.3741, 0.3525, 0.3834, 0.1678, 0.4675, 0.1711, 0.5022, 0.1406, 0.5022, 0.1442, 0.4675, 0.3133, 0.3638, 0.3478, 0.3604, 0.3525, 0.3834, 0.3193, 0.3934, 0.1648, 0.4356, 0.1678, 0.4675, 0.1442, 0.4675, 0.1475, 0.4356, 0.6869, 0.1588, 0.6869, 0.1903, 0.6558, 0.1903, 0.6558, 0.1588, 0.1618, 0.4055, 0.1648, 0.4356, 0.1475, 0.4356, 0.1505, 0.4056, 0.6869, 0.1274, 0.6869, 0.1588, 0.6558, 0.1588, 0.6558, 0.1274, 0.1589, 0.3765, 0.1618, 0.4055, 0.1505, 0.4056, 0.1532, 0.3765, 0.6869, 0.09588, 0.6869, 0.1274, 0.6558, 0.1274, 0.6558, 0.09588, 0.4387, 0.3511, 0.4673, 0.3481, 0.4398, 0.3566, 0.1558, 0.3478, 0.1589, 0.3765, 0.1532, 0.3765, 0.6869, 0.06441, 0.6869, 0.09588, 0.6558, 0.09588, 0.6558, 0.06441, 0.4097, 0.3541, 0.4387, 0.3511, 0.4398, 0.3566, 0.412, 0.3653, 0.6869, 0.03294, 0.6869, 0.06441, 0.6558, 0.06441, 0.6558, 0.03294, 0.3796, 0.3572, 0.4097, 0.3541, 0.412, 0.3653, 0.3831, 0.3741, 0.1532, 0.3765, 0.1505, 0.4056, 0.1393, 0.4034, 0.1477, 0.3755, 0.6558, 0.09588, 0.6558, 0.1274, 0.6246, 0.1274, 0.6246, 0.09588, 0.4398, 0.3566, 0.4673, 0.3481, 0.442, 0.3618, 0.1558, 0.3478, 0.1532, 0.3765, 0.1477, 0.3755, 0.6558, 0.06441, 0.6558, 0.09588, 0.6246, 0.09588, 0.6246, 0.06441, 0.412, 0.3653, 0.4398, 0.3566, 0.442, 0.3618, 0.4164, 0.3757, 0.6558, 0.03294, 0.6558, 0.06441, 0.6246, 0.06441, 0.6246, 0.03294, 0.3831, 0.3741, 0.412, 0.3653, 0.4164, 0.3757, 0.3898, 0.39, 0.6558, 0.00147, 0.6558, 0.03294, 0.6246, 0.03294, 0.6246, 0.00147, 0.3525, 0.3834, 0.3831, 0.3741, 0.3898, 0.39, 0.3616, 0.4051, 0.1442, 0.4675, 0.1406, 0.5022, 0.1108, 0.4963, 0.1211, 0.463, 0.3193, 0.3934, 0.3525, 0.3834, 0.3616, 0.4051, 0.3309, 0.4213, 0.1475, 0.4356, 0.1442, 0.4675, 0.1211, 0.463, 0.1305, 0.4323, 0.6558, 0.1588, 0.6558, 0.1903, 0.6246, 0.1903, 0.6246, 0.1588, 0.1505, 0.4056, 0.1475, 0.4356, 0.1305, 0.4323, 0.1393, 0.4034, 0.6558, 0.1274, 0.6558, 0.1588, 0.6246, 0.1588, 0.6246, 0.1274, 0.1211, 0.463, 0.1108, 0.4963, 0.08272, 0.4847, 0.09931, 0.454, 0.3309, 0.4213, 0.3616, 0.4051, 0.3747, 0.4246, 0.3478, 0.4465, 0.1305, 0.4323, 0.1211, 0.463, 0.09931, 0.454, 0.1145, 0.4258, 0.6246, 0.1588, 0.6246, 0.1903, 0.5935, 0.1903, 0.5935, 0.1588, 0.1393, 0.4034, 0.1305, 0.4323, 0.1145, 0.4258, 0.1288, 0.3991, 0.6246, 0.1274, 0.6246, 0.1588, 0.5935, 0.1588, 0.5935, 0.1274, 0.1477, 0.3755, 0.1393, 0.4034, 0.1288, 0.3991, 0.1424, 0.3733, 0.6246, 0.09588, 0.6246, 0.1274, 0.5935, 0.1274, 0.5935, 0.09588, 0.442, 0.3618, 0.4673, 0.3481, 0.4452, 0.3665, 0.1558, 0.3478, 0.1477, 0.3755, 0.1424, 0.3733, 0.6246, 0.06441, 0.6246, 0.09588, 0.5935, 0.09588, 0.5935, 0.06441, 0.4164, 0.3757, 0.442, 0.3618, 0.4452, 0.3665, 0.4228, 0.3851, 0.6246, 0.03294, 0.6246, 0.06441, 0.5935, 0.06441, 0.5935, 0.03294, 0.3898, 0.39, 0.4164, 0.3757, 0.4228, 0.3851, 0.3995, 0.4043, 0.6246, 0.00147, 0.6246, 0.03294, 0.5935, 0.03294, 0.5935, 0.00147, 0.3616, 0.4051, 0.3898, 0.39, 0.3995, 0.4043, 0.3747, 0.4246, 0.4452, 0.3665, 0.4673, 0.3481, 0.4492, 0.3705, 0.1558, 0.3478, 0.1424, 0.3733, 0.1377, 0.3702, 0.5935, 0.06441, 0.5935, 0.09588, 0.5623, 0.09588, 0.5623, 0.06441, 0.4228, 0.3851, 0.4452, 0.3665, 0.4492, 0.3705, 0.4309, 0.3931, 0.5935, 0.03294, 0.5935, 0.06441, 0.5623, 0.06441, 0.5623, 0.03294, 0.3995, 0.4043, 0.4228, 0.3851, 0.4309, 0.3931, 0.4118, 0.4164, 0.5935, 0.00147, 0.5935, 0.03294, 0.5623, 0.03294, 0.5623, 0.00147, 0.3747, 0.4246, 0.3995, 0.4043, 0.4118, 0.4164, 0.3914, 0.4411, 0.09931, 0.454, 0.08272, 0.4847, 0.05744, 0.4678, 0.07969, 0.4409, 0.3478, 0.4465, 0.3747, 0.4246, 0.3914, 0.4411, 0.3692, 0.4679, 0.1145, 0.4258, 0.09931, 0.454, 0.07969, 0.4409, 0.1001, 0.4162, 0.5935, 0.1588, 0.5935, 0.1903, 0.5623, 0.1903, 0.5623, 0.1588, 0.1288, 0.3991, 0.1145, 0.4258, 0.1001, 0.4162, 0.1193, 0.3928, 0.5935, 0.1274, 0.5935, 0.1588, 0.5623, 0.1588, 0.5623, 0.1274, 0.1424, 0.3733, 0.1288, 0.3991, 0.1193, 0.3928, 0.1377, 0.3702, 0.5935, 0.09588, 0.5935, 0.1274, 0.5623, 0.1274, 0.5623, 0.09588, 0.3692, 0.4679, 0.3914, 0.4411, 0.411, 0.4542, 0.3945, 0.4848, 0.1001, 0.4162, 0.07969, 0.4409, 0.063, 0.4243, 0.08786, 0.404, 0.5623, 0.1588, 0.5623, 0.1903, 0.5312, 0.1903, 0.5312, 0.1588, 0.1193, 0.3928, 0.1001, 0.4162, 0.08786, 0.404, 0.1112, 0.3848, 0.5623, 0.1274, 0.5623, 0.1588, 0.5312, 0.1588, 0.5312, 0.1274, 0.1377, 0.3702, 0.1193, 0.3928, 0.1112, 0.3848, 0.1337, 0.3663, 0.5623, 0.09588, 0.5623, 0.1274, 0.5312, 0.1274, 0.5312, 0.09588, 0.4492, 0.3705, 0.4673, 0.3481, 0.454, 0.3736, 0.1558, 0.3478, 0.1377, 0.3702, 0.1337, 0.3663, 0.5623, 0.06441, 0.5623, 0.09588, 0.5312, 0.09588, 0.5312, 0.06441, 0.4309, 0.3931, 0.4492, 0.3705, 0.454, 0.3736, 0.4404, 0.3993, 0.5623, 0.03294, 0.5623, 0.06441, 0.5312, 0.06441, 0.5312, 0.03294, 0.4118, 0.4164, 0.4309, 0.3931, 0.4404, 0.3993, 0.4262, 0.426, 0.5623, 0.00147, 0.5623, 0.03294, 0.5312, 0.03294, 0.5312, 0.00147, 0.3914, 0.4411, 0.4118, 0.4164, 0.4262, 0.426, 0.411, 0.4542, 0.07969, 0.4409, 0.05744, 0.4678, 0.03594, 0.4463, 0.063, 0.4243, 0.5312, 0.06441, 0.5312, 0.09588, 0.5, 0.09588, 0.5, 0.06441, 0.4404, 0.3993, 0.454, 0.3736, 0.4592, 0.3757, 0.4509, 0.4036, 0.5312, 0.03294, 0.5312, 0.06441, 0.5, 0.06441, 0.5, 0.03294, 0.4262, 0.426, 0.4404, 0.3993, 0.4509, 0.4036, 0.4421, 0.4325, 0.5312, 0.00147, 0.5312, 0.03294, 0.5, 0.03294, 0.5, 0.00147, 0.411, 0.4542, 0.4262, 0.426, 0.4421, 0.4325, 0.4328, 0.4631, 0.063, 0.4243, 0.03594, 0.4463, 0.01904, 0.421, 0.04987, 0.4047, 0.3945, 0.4848, 0.411, 0.4542, 0.4328, 0.4631, 0.4225, 0.4964, 0.08786, 0.404, 0.063, 0.4243, 0.04987, 0.4047, 0.07821, 0.3897, 0.5312, 0.1588, 0.5312, 0.1903, 0.5, 0.1903, 0.5, 0.1588, 0.1112, 0.3848, 0.08786, 0.404, 0.07821, 0.3897, 0.1049, 0.3754, 0.5312, 0.1274, 0.5312, 0.1588, 0.5, 0.1588, 0.5, 0.1274, 0.1337, 0.3663, 0.1112, 0.3848, 0.1049, 0.3754, 0.1305, 0.3616, 0.5312, 0.09588, 0.5312, 0.1274, 0.5, 0.1274, 0.5, 0.09588, 0.454, 0.3736, 0.4673, 0.3481, 0.4592, 0.3757, 0.1558, 0.3478, 0.1337, 0.3663, 0.1305, 0.3616, 0.07821, 0.3897, 0.04987, 0.4047, 0.04082, 0.3829, 0.07154, 0.3737, 0.5, 0.1588, 0.5, 0.1903, 0.4688, 0.1903, 0.4688, 0.1588, 0.1049, 0.3754, 0.07821, 0.3897, 0.07154, 0.3737, 0.1005, 0.3649, 0.5, 0.1274, 0.5, 0.1588, 0.4688, 0.1588, 0.4688, 0.1274, 0.1305, 0.3616, 0.1049, 0.3754, 0.1005, 0.3649, 0.1283, 0.3564, 0.5, 0.09588, 0.5, 0.1274, 0.4688, 0.1274, 0.4688, 0.09588, 0.4592, 0.3757, 0.4673, 0.3481, 0.4647, 0.3767, 0.1558, 0.3478, 0.1305, 0.3616, 0.1283, 0.3564, 0.5, 0.06441, 0.5, 0.09588, 0.4688, 0.09588, 0.4688, 0.06441, 0.4509, 0.4036, 0.4592, 0.3757, 0.4647, 0.3767, 0.462, 0.4057, 0.5, 0.03294, 0.5, 0.06441, 0.4688, 0.06441, 0.4688, 0.03294, 0.4421, 0.4325, 0.4509, 0.4036, 0.462, 0.4057, 0.4591, 0.4358, 0.5, 0.00147, 0.5, 0.03294, 0.4688, 0.03294, 0.4688, 0.00147, 0.4328, 0.4631, 0.4421, 0.4325, 0.4591, 0.4358, 0.4559, 0.4677, 0.04987, 0.4047, 0.01904, 0.421, 0.007403, 0.3929, 0.04082, 0.3829, 0.4225, 0.4964, 0.4328, 0.4631, 0.4559, 0.4677, 0.4523, 0.5023, 0.462, 0.4057, 0.4647, 0.3767, 0.4704, 0.3767, 0.4734, 0.4057, 0.4688, 0.03294, 0.4688, 0.06441, 0.4377, 0.06441, 0.4377, 0.03294, 0.4591, 0.4358, 0.462, 0.4057, 0.4734, 0.4057, 0.4764, 0.4357, 0.4688, 0.00147, 0.4688, 0.03294, 0.4377, 0.03294, 0.4377, 0.00147, 0.4559, 0.4677, 0.4591, 0.4358, 0.4764, 0.4357, 0.4794, 0.4676, 0.04082, 0.3829, 0.007403, 0.3929, 0.00147, 0.363, 0.03619, 0.3598, 0.4523, 0.5023, 0.4559, 0.4677, 0.4794, 0.4676, 0.4826, 0.5023, 0.07154, 0.3737, 0.04082, 0.3829, 0.03619, 0.3598, 0.06811, 0.3568, 0.4688, 0.1588, 0.4688, 0.1903, 0.4377, 0.1903, 0.4377, 0.1588, 0.1005, 0.3649, 0.07154, 0.3737, 0.06811, 0.3568, 0.0982, 0.3538, 0.4688, 0.1274, 0.4688, 0.1588, 0.4377, 0.1588, 0.4377, 0.1274, 0.1283, 0.3564, 0.1005, 0.3649, 0.0982, 0.3538, 0.1272, 0.3509, 0.4688, 0.09588, 0.4688, 0.1274, 0.4377, 0.1274, 0.4377, 0.09588, 0.4647, 0.3767, 0.4673, 0.3481, 0.4704, 0.3767, 0.1558, 0.3478, 0.1283, 0.3564, 0.1272, 0.3509, 0.4688, 0.06441, 0.4688, 0.09588, 0.4377, 0.09588, 0.4377, 0.06441, 0.4377, 0.1588, 0.4377, 0.1903, 0.4065, 0.1903, 0.4065, 0.1588, 0.0982, 0.3538, 0.06811, 0.3568, 0.06806, 0.3395, 0.09814, 0.3424, 0.4377, 0.1274, 0.4377, 0.1588, 0.4065, 0.1588, 0.4065, 0.1274, 0.1272, 0.3509, 0.0982, 0.3538, 0.09814, 0.3424, 0.1272, 0.3452, 0.4377, 0.09588, 0.4377, 0.1274, 0.4065, 0.1274, 0.4065, 0.09588, 0.4704, 0.3767, 0.4673, 0.3481, 0.4759, 0.3756, 0.1558, 0.3478, 0.1272, 0.3509, 0.1272, 0.3452, 0.4377, 0.06441, 0.4377, 0.09588, 0.4065, 0.09588, 0.4065, 0.06441, 0.4734, 0.4057, 0.4704, 0.3767, 0.4759, 0.3756, 0.4845, 0.4034, 0.4377, 0.03294, 0.4377, 0.06441, 0.4065, 0.06441, 0.4065, 0.03294, 0.4764, 0.4357, 0.4734, 0.4057, 0.4845, 0.4034, 0.4933, 0.4323, 0.4377, 0.00147, 0.4377, 0.03294, 0.4065, 0.03294, 0.4065, 0.00147, 0.4794, 0.4676, 0.4764, 0.4357, 0.4933, 0.4323, 0.5025, 0.463, 0.03619, 0.3598, 0.00147, 0.363, 0.00147, 0.3326, 0.03615, 0.3362, 0.4826, 0.5023, 0.4794, 0.4676, 0.5025, 0.463, 0.5124, 0.4964, 0.06811, 0.3568, 0.03619, 0.3598, 0.03615, 0.3362, 0.06806, 0.3395, 0.4065, 0.03294, 0.4065, 0.06441, 0.3754, 0.06441, 0.3754, 0.03294, 0.4933, 0.4323, 0.4845, 0.4034, 0.495, 0.399, 0.5092, 0.4256, 0.4065, 0.00147, 0.4065, 0.03294, 0.3754, 0.03294, 0.3754, 0.00147, 0.5025, 0.463, 0.4933, 0.4323, 0.5092, 0.4256, 0.5242, 0.4539, 0.03615, 0.3362, 0.00147, 0.3326, 0.007403, 0.3028, 0.04072, 0.3131, 0.5124, 0.4964, 0.5025, 0.463, 0.5242, 0.4539, 0.5405, 0.4847, 0.06806, 0.3395, 0.03615, 0.3362, 0.04072, 0.3131, 0.07138, 0.3225, 0.4065, 0.1588, 0.4065, 0.1903, 0.3754, 0.1903, 0.3754, 0.1588, 0.09814, 0.3424, 0.06806, 0.3395, 0.07138, 0.3225, 0.1003, 0.3313, 0.4065, 0.1274, 0.4065, 0.1588, 0.3754, 0.1588, 0.3754, 0.1274, 0.1272, 0.3452, 0.09814, 0.3424, 0.1003, 0.3313, 0.1282, 0.3397, 0.4065, 0.09588, 0.4065, 0.1274, 0.3754, 0.1274, 0.3754, 0.09588, 0.4759, 0.3756, 0.4673, 0.3481, 0.4811, 0.3734, 0.1558, 0.3478, 0.1272, 0.3452, 0.1282, 0.3397, 0.4065, 0.06441, 0.4065, 0.09588, 0.3754, 0.09588, 0.3754, 0.06441, 0.4845, 0.4034, 0.4759, 0.3756, 0.4811, 0.3734, 0.495, 0.399, 0.1003, 0.3313, 0.07138, 0.3225, 0.07794, 0.3065, 0.1046, 0.3208, 0.3754, 0.1274, 0.3754, 0.1588, 0.3442, 0.1588, 0.3442, 0.1274, 0.1282, 0.3397, 0.1003, 0.3313, 0.1046, 0.3208, 0.1304, 0.3344, 0.3754, 0.09588, 0.3754, 0.1274, 0.3442, 0.1274, 0.3442, 0.09588, 0.4811, 0.3734, 0.4673, 0.3481, 0.4858, 0.3702, 0.1558, 0.3478, 0.1282, 0.3397, 0.1304, 0.3344, 0.3754, 0.06441, 0.3754, 0.09588, 0.3442, 0.09588, 0.3442, 0.06441, 0.495, 0.399, 0.4811, 0.3734, 0.4858, 0.3702, 0.5044, 0.3926, 0.3754, 0.03294, 0.3754, 0.06441, 0.3442, 0.06441, 0.3442, 0.03294, 0.5092, 0.4256, 0.495, 0.399, 0.5044, 0.3926, 0.5235, 0.416, 0.3754, 0.00147, 0.3754, 0.03294, 0.3442, 0.03294, 0.3442, 0.00147, 0.5242, 0.4539, 0.5092, 0.4256, 0.5235, 0.416, 0.5438, 0.4408, 0.04072, 0.3131, 0.007403, 0.3028, 0.01904, 0.2747, 0.04971, 0.2913, 0.5405, 0.4847, 0.5242, 0.4539, 0.5438, 0.4408, 0.5658, 0.4679, 0.07138, 0.3225, 0.04072, 0.3131, 0.04971, 0.2913, 0.07794, 0.3065, 0.3754, 0.1588, 0.3754, 0.1903, 0.3442, 0.1903, 0.3442, 0.1588, 0.3442, 0.00147, 0.3442, 0.03294, 0.313, 0.03294, 0.313, 0.00147, 0.5438, 0.4408, 0.5235, 0.416, 0.5357, 0.4037, 0.5604, 0.4241, 0.04971, 0.2913, 0.01904, 0.2747, 0.03593, 0.2494, 0.06278, 0.2717, 0.5658, 0.4679, 0.5438, 0.4408, 0.5604, 0.4241, 0.5873, 0.4464, 0.07794, 0.3065, 0.04971, 0.2913, 0.06278, 0.2717, 0.0875, 0.2921, 0.3442, 0.1588, 0.3442, 0.1903, 0.313, 0.1903, 0.313, 0.1588, 0.1046, 0.3208, 0.07794, 0.3065, 0.0875, 0.2921, 0.1109, 0.3113, 0.3442, 0.1274, 0.3442, 0.1588, 0.313, 0.1588, 0.313, 0.1274, 0.1304, 0.3344, 0.1046, 0.3208, 0.1109, 0.3113, 0.1335, 0.3297, 0.3442, 0.09588, 0.3442, 0.1274, 0.313, 0.1274, 0.313, 0.09588, 0.4858, 0.3702, 0.4673, 0.3481, 0.4897, 0.3662, 0.1558, 0.3478, 0.1304, 0.3344, 0.1335, 0.3297, 0.3442, 0.06441, 0.3442, 0.09588, 0.313, 0.09588, 0.313, 0.06441, 0.5044, 0.3926, 0.4858, 0.3702, 0.4897, 0.3662, 0.5124, 0.3846, 0.3442, 0.03294, 0.3442, 0.06441, 0.313, 0.06441, 0.313, 0.03294, 0.5235, 0.416, 0.5044, 0.3926, 0.5124, 0.3846, 0.5357, 0.4037, 0.1335, 0.3297, 0.1109, 0.3113, 0.1189, 0.3032, 0.1374, 0.3257, 0.313, 0.09588, 0.313, 0.1274, 0.2819, 0.1274, 0.2819, 0.09588, 0.4897, 0.3662, 0.4673, 0.3481, 0.4928, 0.3614, 0.1558, 0.3478, 0.1335, 0.3297, 0.1374, 0.3257, 0.313, 0.06441, 0.313, 0.09588, 0.2819, 0.09588, 0.2819, 0.06441, 0.5124, 0.3846, 0.4897, 0.3662, 0.4928, 0.3614, 0.5186, 0.3751, 0.313, 0.03294, 0.313, 0.06441, 0.2819, 0.06441, 0.2819, 0.03294, 0.5357, 0.4037, 0.5124, 0.3846, 0.5186, 0.3751, 0.5453, 0.3893, 0.313, 0.00147, 0.313, 0.03294, 0.2819, 0.03294, 0.2819, 0.00147, 0.5604, 0.4241, 0.5357, 0.4037, 0.5453, 0.3893, 0.5735, 0.4045, 0.06278, 0.2717, 0.03593, 0.2494, 0.05744, 0.2279, 0.07942, 0.255, 0.5873, 0.4464, 0.5604, 0.4241, 0.5735, 0.4045, 0.6042, 0.4211, 0.0875, 0.2921, 0.06278, 0.2717, 0.07942, 0.255, 0.09968, 0.2799, 0.313, 0.1588, 0.313, 0.1903, 0.2819, 0.1903, 0.2819, 0.1588, 0.1109, 0.3113, 0.0875, 0.2921, 0.09968, 0.2799, 0.1189, 0.3032, 0.313, 0.1274, 0.313, 0.1588, 0.2819, 0.1588, 0.2819, 0.1274, 0.5735, 0.4045, 0.5453, 0.3893, 0.5518, 0.3733, 0.5825, 0.3827, 0.07942, 0.255, 0.05744, 0.2279, 0.08272, 0.211, 0.099, 0.2419, 0.6042, 0.4211, 0.5735, 0.4045, 0.5825, 0.3827, 0.6158, 0.393, 0.09968, 0.2799, 0.07942, 0.255, 0.099, 0.2419, 0.114, 0.2702, 0.2819, 0.1588, 0.2819, 0.1903, 0.2507, 0.1903, 0.2507, 0.1588, 0.1189, 0.3032, 0.09968, 0.2799, 0.114, 0.2702, 0.1283, 0.2969, 0.2819, 0.1274, 0.2819, 0.1588, 0.2507, 0.1588, 0.2507, 0.1274, 0.1374, 0.3257, 0.1189, 0.3032, 0.1283, 0.2969, 0.1421, 0.3225, 0.2819, 0.09588, 0.2819, 0.1274, 0.2507, 0.1274, 0.2507, 0.09588, 0.4928, 0.3614, 0.4673, 0.3481, 0.495, 0.3562, 0.1558, 0.3478, 0.1374, 0.3257, 0.1421, 0.3225, 0.2819, 0.06441, 0.2819, 0.09588, 0.2507, 0.09588, 0.2507, 0.06441, 0.5186, 0.3751, 0.4928, 0.3614, 0.495, 0.3562, 0.5229, 0.3646, 0.2819, 0.03294, 0.2819, 0.06441, 0.2507, 0.06441, 0.2507, 0.03294, 0.5453, 0.3893, 0.5186, 0.3751, 0.5229, 0.3646, 0.5518, 0.3733, 0.2819, 0.00147, 0.2819, 0.03294, 0.2507, 0.03294, 0.2507, 0.00147, 0.2507, 0.09588, 0.2507, 0.1274, 0.2196, 0.1274, 0.2196, 0.09588, 0.495, 0.3562, 0.4673, 0.3481, 0.496, 0.3507, 0.1558, 0.3478, 0.1421, 0.3225, 0.1473, 0.3203, 0.2507, 0.06441, 0.2507, 0.09588, 0.2196, 0.09588, 0.2196, 0.06441, 0.5229, 0.3646, 0.495, 0.3562, 0.496, 0.3507, 0.5251, 0.3534, 0.2507, 0.03294, 0.2507, 0.06441, 0.2196, 0.06441, 0.2196, 0.03294, 0.5518, 0.3733, 0.5229, 0.3646, 0.5251, 0.3534, 0.5551, 0.3564, 0.2507, 0.00147, 0.2507, 0.03294, 0.2196, 0.03294, 0.2196, 0.00147, 0.5825, 0.3827, 0.5518, 0.3733, 0.5551, 0.3564, 0.5871, 0.3596, 0.099, 0.2419, 0.08272, 0.211, 0.1108, 0.1994, 0.1208, 0.2328, 0.6158, 0.393, 0.5825, 0.3827, 0.5871, 0.3596, 0.6217, 0.3632, 0.114, 0.2702, 0.099, 0.2419, 0.1208, 0.2328, 0.13, 0.2635, 0.2507, 0.1588, 0.2507, 0.1903, 0.2196, 0.1903, 0.2196, 0.1588, 0.1283, 0.2969, 0.114, 0.2702, 0.13, 0.2635, 0.1387, 0.2925, 0.2507, 0.1274, 0.2507, 0.1588, 0.2196, 0.1588, 0.2196, 0.1274, 0.1421, 0.3225, 0.1283, 0.2969, 0.1387, 0.2925, 0.1473, 0.3203, 0.1208, 0.2328, 0.1108, 0.1994, 0.1406, 0.1935, 0.1439, 0.2282, 0.6217, 0.3632, 0.5871, 0.3596, 0.587, 0.336, 0.6217, 0.3328, 0.13, 0.2635, 0.1208, 0.2328, 0.1439, 0.2282, 0.1469, 0.2601, 0.2196, 0.1588, 0.2196, 0.1903, 0.1884, 0.1903, 0.1884, 0.1588, 0.1387, 0.2925, 0.13, 0.2635, 0.1469, 0.2601, 0.1499, 0.2902, 0.2196, 0.1274, 0.2196, 0.1588, 0.1884, 0.1588, 0.1884, 0.1274, 0.1473, 0.3203, 0.1387, 0.2925, 0.1499, 0.2902, 0.1528, 0.3192, 0.2196, 0.09588, 0.2196, 0.1274, 0.1884, 0.1274, 0.1884, 0.09588, 0.496, 0.3507, 0.4673, 0.3481, 0.496, 0.345, 0.1558, 0.3478, 0.1473, 0.3203, 0.1528, 0.3192, 0.2196, 0.06441, 0.2196, 0.09588, 0.1884, 0.09588, 0.1884, 0.06441, 0.5251, 0.3534, 0.496, 0.3507, 0.496, 0.345, 0.525, 0.342, 0.2196, 0.03294, 0.2196, 0.06441, 0.1884, 0.06441, 0.1884, 0.03294, 0.5551, 0.3564, 0.5251, 0.3534, 0.525, 0.342, 0.5551, 0.3391, 0.2196, 0.00147, 0.2196, 0.03294, 0.1884, 0.03294, 0.1884, 0.00147, 0.5871, 0.3596, 0.5551, 0.3564, 0.5551, 0.3391, 0.587, 0.336, 0.496, 0.345, 0.4673, 0.3481, 0.4948, 0.3395, 0.1558, 0.3478, 0.1528, 0.3192, 0.1585, 0.3192, 0.1884, 0.06441, 0.1884, 0.09588, 0.1573, 0.09588, 0.1573, 0.06441, 0.525, 0.342, 0.496, 0.345, 0.4948, 0.3395, 0.5227, 0.3309, 0.1884, 0.03294, 0.1884, 0.06441, 0.1573, 0.06441, 0.1573, 0.03294, 0.5551, 0.3391, 0.525, 0.342, 0.5227, 0.3309, 0.5516, 0.3221, 0.1884, 0.00147, 0.1884, 0.03294, 0.1573, 0.03294, 0.1573, 0.00147, 0.587, 0.336, 0.5551, 0.3391, 0.5516, 0.3221, 0.5824, 0.3129, 0.1439, 0.2282, 0.1406, 0.1935, 0.1711, 0.1935, 0.1675, 0.2281, 0.6217, 0.3328, 0.587, 0.336, 0.5824, 0.3129, 0.6158, 0.3029, 0.1469, 0.2601, 0.1439, 0.2282, 0.1675, 0.2281, 0.1642, 0.2601, 0.1884, 0.1588, 0.1884, 0.1903, 0.1573, 0.1903, 0.1573, 0.1588, 0.1499, 0.2902, 0.1469, 0.2601, 0.1642, 0.2601, 0.1612, 0.2901, 0.1884, 0.1274, 0.1884, 0.1588, 0.1573, 0.1588, 0.1573, 0.1274, 0.1528, 0.3192, 0.1499, 0.2902, 0.1612, 0.2901, 0.1585, 0.3192, 0.1884, 0.09588, 0.1884, 0.1274, 0.1573, 0.1274, 0.1573, 0.09588, 0.6158, 0.3029, 0.5824, 0.3129, 0.5733, 0.2911, 0.6042, 0.2748, 0.1642, 0.2601, 0.1675, 0.2281, 0.1906, 0.2327, 0.1812, 0.2634, 0.1573, 0.1588, 0.1573, 0.1903, 0.1261, 0.1903, 0.1261, 0.1588, 0.1612, 0.2901, 0.1642, 0.2601, 0.1812, 0.2634, 0.1724, 0.2923, 0.1573, 0.1274, 0.1573, 0.1588, 0.1261, 0.1588, 0.1261, 0.1274, 0.1585, 0.3192, 0.1612, 0.2901, 0.1724, 0.2923, 0.164, 0.3202, 0.1573, 0.09588, 0.1573, 0.1274, 0.1261, 0.1274, 0.1261, 0.09588, 0.4948, 0.3395, 0.4673, 0.3481, 0.4926, 0.3343, 0.1558, 0.3478, 0.1585, 0.3192, 0.164, 0.3202, 0.1573, 0.06441, 0.1573, 0.09588, 0.1261, 0.09588, 0.1261, 0.06441, 0.5227, 0.3309, 0.4948, 0.3395, 0.4926, 0.3343, 0.5183, 0.3204, 0.1573, 0.03294, 0.1573, 0.06441, 0.1261, 0.06441, 0.1261, 0.03294, 0.5516, 0.3221, 0.5227, 0.3309, 0.5183, 0.3204, 0.545, 0.3062, 0.1573, 0.00147, 0.1573, 0.03294, 0.1261, 0.03294, 0.1261, 0.00147, 0.5824, 0.3129, 0.5516, 0.3221, 0.545, 0.3062, 0.5733, 0.2911, 0.1675, 0.2281, 0.1711, 0.1935, 0.2009, 0.1994, 0.1906, 0.2327, 0.1261, 0.06441, 0.1261, 0.09588, 0.09494, 0.09588, 0.09494, 0.06441, 0.5183, 0.3204, 0.4926, 0.3343, 0.4895, 0.3296, 0.5119, 0.311, 0.1261, 0.03294, 0.1261, 0.06441, 0.09494, 0.06441, 0.09494, 0.03294, 0.545, 0.3062, 0.5183, 0.3204, 0.5119, 0.311, 0.5353, 0.2918, 0.1261, 0.00147, 0.1261, 0.03294, 0.09494, 0.03294, 0.09494, 0.00147, 0.5733, 0.2911, 0.545, 0.3062, 0.5353, 0.2918, 0.5602, 0.2715, 0.1906, 0.2327, 0.2009, 0.1994, 0.229, 0.211, 0.2124, 0.2417, 0.6042, 0.2748, 0.5733, 0.2911, 0.5602, 0.2715, 0.5873, 0.2495, 0.1812, 0.2634, 0.1906, 0.2327, 0.2124, 0.2417, 0.1972, 0.2699, 0.1261, 0.1588, 0.1261, 0.1903, 0.09494, 0.1903, 0.09494, 0.1588, 0.1724, 0.2923, 0.1812, 0.2634, 0.1972, 0.2699, 0.1829, 0.2966, 0.1261, 0.1274, 0.1261, 0.1588, 0.09494, 0.1588, 0.09494, 0.1274, 0.164, 0.3202, 0.1724, 0.2923, 0.1829, 0.2966, 0.1693, 0.3224, 0.1261, 0.09588, 0.1261, 0.1274, 0.09494, 0.1274, 0.09494, 0.09588, 0.4926, 0.3343, 0.4673, 0.3481, 0.4895, 0.3296, 0.1558, 0.3478, 0.164, 0.3202, 0.1693, 0.3224, 0.1972, 0.2699, 0.2124, 0.2417, 0.232, 0.2548, 0.2116, 0.2795, 0.09494, 0.1588, 0.09494, 0.1903, 0.06378, 0.1903, 0.06378, 0.1588, 0.1829, 0.2966, 0.1972, 0.2699, 0.2116, 0.2795, 0.1924, 0.3029, 0.09494, 0.1274, 0.09494, 0.1588, 0.06378, 0.1588, 0.06378, 0.1274, 0.1693, 0.3224, 0.1829, 0.2966, 0.1924, 0.3029, 0.174, 0.3255, 0.09494, 0.09588, 0.09494, 0.1274, 0.06378, 0.1274, 0.06378, 0.09588, 0.4895, 0.3296, 0.4673, 0.3481, 0.4855, 0.3256, 0.1558, 0.3478, 0.1693, 0.3224, 0.174, 0.3255, 0.09494, 0.06441, 0.09494, 0.09588, 0.06378, 0.09588, 0.06378, 0.06441, 0.5119, 0.311, 0.4895, 0.3296, 0.4855, 0.3256, 0.5039, 0.303, 0.09494, 0.03294, 0.09494, 0.06441, 0.06378, 0.06441, 0.06378, 0.03294, 0.5353, 0.2918, 0.5119, 0.311, 0.5039, 0.303, 0.523, 0.2796, 0.09494, 0.00147, 0.09494, 0.03294, 0.06378, 0.03294, 0.06378, 0.00147, 0.5602, 0.2715, 0.5353, 0.2918, 0.523, 0.2796, 0.5435, 0.2549, 0.2124, 0.2417, 0.229, 0.211, 0.2543, 0.2279, 0.232, 0.2548, 0.5873, 0.2495, 0.5602, 0.2715, 0.5435, 0.2549, 0.5658, 0.228, 0.06378, 0.03294, 0.06378, 0.06441, 0.03263, 0.06441, 0.03263, 0.03294, 0.523, 0.2796, 0.5039, 0.303, 0.4944, 0.2968, 0.5086, 0.2701, 0.06378, 0.00147, 0.06378, 0.03294, 0.03263, 0.03294, 0.03263, 0.00147, 0.5435, 0.2549, 0.523, 0.2796, 0.5086, 0.2701, 0.5238, 0.2418, 0.232, 0.2548, 0.2543, 0.2279, 0.2758, 0.2494, 0.2487, 0.2714, 0.5658, 0.228, 0.5435, 0.2549, 0.5238, 0.2418, 0.5404, 0.2111, 0.2116, 0.2795, 0.232, 0.2548, 0.2487, 0.2714, 0.2238, 0.2917, 0.06378, 0.1588, 0.06378, 0.1903, 0.03263, 0.1903, 0.03263, 0.1588, 0.1924, 0.3029, 0.2116, 0.2795, 0.2238, 0.2917, 0.2005, 0.3109, 0.06378, 0.1274, 0.06378, 0.1588, 0.03263, 0.1588, 0.03263, 0.1274, 0.174, 0.3255, 0.1924, 0.3029, 0.2005, 0.3109, 0.178, 0.3294, 0.06378, 0.09588, 0.06378, 0.1274, 0.03263, 0.1274, 0.03263, 0.09588, 0.4855, 0.3256, 0.4673, 0.3481, 0.4807, 0.3225, 0.1558, 0.3478, 0.174, 0.3255, 0.178, 0.3294, 0.06378, 0.06441, 0.06378, 0.09588, 0.03263, 0.09588, 0.03263, 0.06441, 0.5039, 0.303, 0.4855, 0.3256, 0.4807, 0.3225, 0.4944, 0.2968, 0.2005, 0.3109, 0.2238, 0.2917, 0.2335, 0.306, 0.2068, 0.3203, 0.03263, 0.1274, 0.03263, 0.1588, 0.001467, 0.1588, 0.001467, 0.1274, 0.178, 0.3294, 0.2005, 0.3109, 0.2068, 0.3203, 0.1812, 0.3341, 0.03263, 0.09588, 0.03263, 0.1274, 0.001467, 0.1274, 0.001467, 0.09588, 0.4807, 0.3225, 0.4673, 0.3481, 0.4755, 0.3204, 0.1558, 0.3478, 0.178, 0.3294, 0.1812, 0.3341, 0.03263, 0.06441, 0.03263, 0.09588, 0.001467, 0.09588, 0.001467, 0.06441, 0.4944, 0.2968, 0.4807, 0.3225, 0.4755, 0.3204, 0.4838, 0.2925, 0.03263, 0.03294, 0.03263, 0.06441, 0.001467, 0.06441, 0.001467, 0.03294, 0.5086, 0.2701, 0.4944, 0.2968, 0.4838, 0.2925, 0.4926, 0.2635, 0.03263, 0.00147, 0.03263, 0.03294, 0.001467, 0.03294, 0.001467, 0.00147, 0.5238, 0.2418, 0.5086, 0.2701, 0.4926, 0.2635, 0.502, 0.2328, 0.2487, 0.2714, 0.2758, 0.2494, 0.2927, 0.2747, 0.2618, 0.291, 0.5404, 0.2111, 0.5238, 0.2418, 0.502, 0.2328, 0.5123, 0.1994, 0.2238, 0.2917, 0.2487, 0.2714, 0.2618, 0.291, 0.2335, 0.306, 0.03263, 0.1588, 0.03263, 0.1903, 0.001467, 0.1903, 0.001467, 0.1588, 0.4926, 0.2635, 0.4838, 0.2925, 0.4727, 0.2903, 0.4756, 0.2602, 0.9985, 0.00147, 0.9985, 0.03294, 0.9674, 0.03294, 0.9674, 0.00147, 0.502, 0.2328, 0.4926, 0.2635, 0.4756, 0.2602, 0.4788, 0.2282, 0.2618, 0.291, 0.2927, 0.2747, 0.3043, 0.3028, 0.2709, 0.3128, 0.5123, 0.1994, 0.502, 0.2328, 0.4788, 0.2282, 0.4824, 0.1935, 0.2335, 0.306, 0.2618, 0.291, 0.2709, 0.3128, 0.2402, 0.322, 0.9985, 0.1588, 0.9985, 0.1903, 0.9674, 0.1903, 0.9674, 0.1588, 0.2068, 0.3203, 0.2335, 0.306, 0.2402, 0.322, 0.2112, 0.3307, 0.9985, 0.1274, 0.9985, 0.1588, 0.9674, 0.1588, 0.9674, 0.1274, 0.1812, 0.3341, 0.2068, 0.3203, 0.2112, 0.3307, 0.1834, 0.3393, 0.9985, 0.09588, 0.9985, 0.1274, 0.9674, 0.1274, 0.9674, 0.09588, 0.4755, 0.3204, 0.4673, 0.3481, 0.4699, 0.3194, 0.1558, 0.3478, 0.1812, 0.3341, 0.1834, 0.3393, 0.9985, 0.06441, 0.9985, 0.09588, 0.9674, 0.09588, 0.9674, 0.06441, 0.4838, 0.2925, 0.4755, 0.3204, 0.4699, 0.3194, 0.4727, 0.2903, 0.9985, 0.03294, 0.9985, 0.06441, 0.9674, 0.06441, 0.9674, 0.03294, 0.9674, 0.1274, 0.9674, 0.1588, 0.9362, 0.1588, 0.9362, 0.1274, 0.1834, 0.3393, 0.2112, 0.3307, 0.2135, 0.3419, 0.1845, 0.3448, 0.9674, 0.09588, 0.9674, 0.1274, 0.9362, 0.1274, 0.9362, 0.09588, 0.4699, 0.3194, 0.4673, 0.3481, 0.4643, 0.3194, 0.1558, 0.3478, 0.1834, 0.3393, 0.1845, 0.3448, 0.9674, 0.06441, 0.9674, 0.09588, 0.9362, 0.09588, 0.9362, 0.06441, 0.4727, 0.2903, 0.4699, 0.3194, 0.4643, 0.3194, 0.4613, 0.2904, 0.9674, 0.03294, 0.9674, 0.06441, 0.9362, 0.06441, 0.9362, 0.03294, 0.4756, 0.2602, 0.4727, 0.2903, 0.4613, 0.2904, 0.4583, 0.2603, 0.9674, 0.00147, 0.9674, 0.03294, 0.9362, 0.03294, 0.9362, 0.00147, 0.4788, 0.2282, 0.4756, 0.2602, 0.4583, 0.2603, 0.4552, 0.2283, 0.2709, 0.3128, 0.3043, 0.3028, 0.3102, 0.3326, 0.2755, 0.3359, 0.4824, 0.1935, 0.4788, 0.2282, 0.4552, 0.2283, 0.4519, 0.1935, 0.2402, 0.322, 0.2709, 0.3128, 0.2755, 0.3359, 0.2436, 0.3389, 0.9674, 0.1588, 0.9674, 0.1903, 0.9362, 0.1903, 0.9362, 0.1588, 0.2112, 0.3307, 0.2402, 0.322, 0.2436, 0.3389, 0.2135, 0.3419, 0.9362, 0.00147, 0.9362, 0.03294, 0.9051, 0.03294, 0.9051, 0.00147, 0.4552, 0.2283, 0.4583, 0.2603, 0.4413, 0.2637, 0.432, 0.233, 0.2755, 0.3359, 0.3102, 0.3326, 0.3102, 0.363, 0.2755, 0.3595, 0.4519, 0.1935, 0.4552, 0.2283, 0.432, 0.233, 0.422, 0.1994, 0.2436, 0.3389, 0.2755, 0.3359, 0.2755, 0.3595, 0.2436, 0.3562, 0.9362, 0.1588, 0.9362, 0.1903, 0.9051, 0.1903, 0.9051, 0.1588, 0.2135, 0.3419, 0.2436, 0.3389, 0.2436, 0.3562, 0.2136, 0.3532, 0.9362, 0.1274, 0.9362, 0.1588, 0.9051, 0.1588, 0.9051, 0.1274, 0.1845, 0.3448, 0.2135, 0.3419, 0.2136, 0.3532, 0.1845, 0.3505, 0.9362, 0.09588, 0.9362, 0.1274, 0.9051, 0.1274, 0.9051, 0.09588, 0.4643, 0.3194, 0.4673, 0.3481, 0.4588, 0.3206, 0.1558, 0.3478, 0.1845, 0.3448, 0.1845, 0.3505, 0.9362, 0.06441, 0.9362, 0.09588, 0.9051, 0.09588, 0.9051, 0.06441, 0.4613, 0.2904, 0.4643, 0.3194, 0.4588, 0.3206, 0.4502, 0.2927, 0.9362, 0.03294, 0.9362, 0.06441, 0.9051, 0.06441, 0.9051, 0.03294, 0.4583, 0.2603, 0.4613, 0.2904, 0.4502, 0.2927, 0.4413, 0.2637, 0.1845, 0.3505, 0.2136, 0.3532, 0.2114, 0.3644, 0.1835, 0.356, 0.9051, 0.09588, 0.9051, 0.1274, 0.8739, 0.1274, 0.8739, 0.09588, 0.4588, 0.3206, 0.4673, 0.3481, 0.4536, 0.3228, 0.1558, 0.3478, 0.1845, 0.3505, 0.1835, 0.356, 0.9051, 0.06441, 0.9051, 0.09588, 0.8739, 0.09588, 0.8739, 0.06441, 0.4502, 0.2927, 0.4588, 0.3206, 0.4536, 0.3228, 0.4397, 0.2971, 0.9051, 0.03294, 0.9051, 0.06441, 0.8739, 0.06441, 0.8739, 0.03294, 0.4413, 0.2637, 0.4502, 0.2927, 0.4397, 0.2971, 0.4253, 0.2705, 0.9051, 0.00147, 0.9051, 0.03294, 0.8739, 0.03294, 0.8739, 0.00147, 0.432, 0.233, 0.4413, 0.2637, 0.4253, 0.2705, 0.4102, 0.2421, 0.2755, 0.3595, 0.3102, 0.363, 0.3043, 0.3929, 0.271, 0.3826, 0.422, 0.1994, 0.432, 0.233, 0.4102, 0.2421, 0.3938, 0.2111, 0.2436, 0.3562, 0.2755, 0.3595, 0.271, 0.3826, 0.2403, 0.3732, 0.9051, 0.1588, 0.9051, 0.1903, 0.8739, 0.1903, 0.8739, 0.1588, 0.2136, 0.3532, 0.2436, 0.3562, 0.2403, 0.3732, 0.2114, 0.3644, 0.9051, 0.1274, 0.9051, 0.1588, 0.8739, 0.1588, 0.8739, 0.1274, 0.4102, 0.2421, 0.4253, 0.2705, 0.411, 0.2802, 0.3906, 0.2553, 0.271, 0.3826, 0.3043, 0.3929, 0.2927, 0.421, 0.262, 0.4044, 0.3938, 0.2111, 0.4102, 0.2421, 0.3906, 0.2553, 0.3684, 0.2282, 0.2403, 0.3732, 0.271, 0.3826, 0.262, 0.4044, 0.2338, 0.3892, 0.8739, 0.1588, 0.8739, 0.1903, 0.8427, 0.1903, 0.8427, 0.1588, 0.2114, 0.3644, 0.2403, 0.3732, 0.2338, 0.3892, 0.2071, 0.3749, 0.8739, 0.1274, 0.8739, 0.1588, 0.8427, 0.1588, 0.8427, 0.1274, 0.1835, 0.356, 0.2114, 0.3644, 0.2071, 0.3749, 0.1813, 0.3613, 0.8739, 0.09588, 0.8739, 0.1274, 0.8427, 0.1274, 0.8427, 0.09588, 0.4536, 0.3228, 0.4673, 0.3481, 0.4489, 0.3259, 0.1558, 0.3478, 0.1835, 0.356, 0.1813, 0.3613, 0.8739, 0.06441, 0.8739, 0.09588, 0.8427, 0.09588, 0.8427, 0.06441, 0.4397, 0.2971, 0.4536, 0.3228, 0.4489, 0.3259, 0.4303, 0.3035, 0.8739, 0.03294, 0.8739, 0.06441, 0.8427, 0.06441, 0.8427, 0.03294, 0.4253, 0.2705, 0.4397, 0.2971, 0.4303, 0.3035, 0.411, 0.2802, 0.8739, 0.00147, 0.8739, 0.03294, 0.8427, 0.03294, 0.8427, 0.00147, 0.8427, 0.09588, 0.8427, 0.1274, 0.8116, 0.1274, 0.8116, 0.09588, 0.4489, 0.3259, 0.4673, 0.3481, 0.4449, 0.33, 0.1558, 0.3478, 0.1813, 0.3613, 0.1782, 0.366, 0.8427, 0.06441, 0.8427, 0.09588, 0.8116, 0.09588, 0.8116, 0.06441, 0.4303, 0.3035, 0.4489, 0.3259, 0.4449, 0.33, 0.4223, 0.3116, 0.8427, 0.03294, 0.8427, 0.06441, 0.8116, 0.06441, 0.8116, 0.03294, 0.411, 0.2802, 0.4303, 0.3035, 0.4223, 0.3116, 0.3989, 0.2925, 0.8427, 0.00147, 0.8427, 0.03294, 0.8116, 0.03294, 0.8116, 0.00147, 0.3906, 0.2553, 0.411, 0.2802, 0.3989, 0.2925, 0.374, 0.2722, 0.262, 0.4044, 0.2927, 0.421, 0.2758, 0.4463, 0.2489, 0.424, 0.3684, 0.2282, 0.3906, 0.2553, 0.374, 0.2722, 0.3468, 0.2499, 0.2338, 0.3892, 0.262, 0.4044, 0.2489, 0.424, 0.2242, 0.4036, 0.8427, 0.1588, 0.8427, 0.1903, 0.8116, 0.1903, 0.8116, 0.1588, 0.2071, 0.3749, 0.2338, 0.3892, 0.2242, 0.4036, 0.2008, 0.3844, 0.8427, 0.1274, 0.8427, 0.1588, 0.8116, 0.1588, 0.8116, 0.1274, 0.1813, 0.3613, 0.2071, 0.3749, 0.2008, 0.3844, 0.1782, 0.366, 0.2489, 0.424, 0.2758, 0.4463, 0.2543, 0.4678, 0.2323, 0.4407, 0.3468, 0.2499, 0.374, 0.2722, 0.361, 0.292, 0.3298, 0.2756, 0.2242, 0.4036, 0.2489, 0.424, 0.2323, 0.4407, 0.212, 0.4158, 0.8116, 0.1588, 0.8116, 0.1903, 0.7804, 0.1903, 0.7804, 0.1588, 0.2008, 0.3844, 0.2242, 0.4036, 0.212, 0.4158, 0.1928, 0.3925, 0.8116, 0.1274, 0.8116, 0.1588, 0.7804, 0.1588, 0.7804, 0.1274, 0.1782, 0.366, 0.2008, 0.3844, 0.1928, 0.3925, 0.1743, 0.37, 0.8116, 0.09588, 0.8116, 0.1274, 0.7804, 0.1274, 0.7804, 0.09588, 0.4449, 0.33, 0.4673, 0.3481, 0.4418, 0.3347, 0.1558, 0.3478, 0.1782, 0.366, 0.1743, 0.37, 0.8116, 0.06441, 0.8116, 0.09588, 0.7804, 0.09588, 0.7804, 0.06441, 0.4223, 0.3116, 0.4449, 0.33, 0.4418, 0.3347, 0.4161, 0.3211, 0.8116, 0.03294, 0.8116, 0.06441, 0.7804, 0.06441, 0.7804, 0.03294, 0.3989, 0.2925, 0.4223, 0.3116, 0.4161, 0.3211, 0.3894, 0.307, 0.8116, 0.00147, 0.8116, 0.03294, 0.7804, 0.03294, 0.7804, 0.00147, 0.374, 0.2722, 0.3989, 0.2925, 0.3894, 0.307, 0.361, 0.292, 0.1558, 0.3478, 0.1743, 0.37, 0.1696, 0.3732, 0.7804, 0.06441, 0.7804, 0.09588, 0.7493, 0.09588, 0.7493, 0.06441, 0.4161, 0.3211, 0.4418, 0.3347, 0.4397, 0.3399, 0.4117, 0.3316, 0.7804, 0.03294, 0.7804, 0.06441, 0.7493, 0.06441, 0.7493, 0.03294, 0.3894, 0.307, 0.4161, 0.3211, 0.4117, 0.3316, 0.3827, 0.3229, 0.7804, 0.00147, 0.7804, 0.03294, 0.7493, 0.03294, 0.7493, 0.00147, 0.361, 0.292, 0.3894, 0.307, 0.3827, 0.3229, 0.352, 0.3137, 0.2323, 0.4407, 0.2543, 0.4678, 0.229, 0.4847, 0.2127, 0.4538, 0.3298, 0.2756, 0.361, 0.292, 0.352, 0.3137, 0.3188, 0.304, 0.212, 0.4158, 0.2323, 0.4407, 0.2127, 0.4538, 0.1977, 0.4255, 0.7804, 0.1588, 0.7804, 0.1903, 0.7493, 0.1903, 0.7493, 0.1588, 0.1928, 0.3925, 0.212, 0.4158, 0.1977, 0.4255, 0.1834, 0.3988, 0.7804, 0.1274, 0.7804, 0.1588, 0.7493, 0.1588, 0.7493, 0.1274, 0.1743, 0.37, 0.1928, 0.3925, 0.1834, 0.3988, 0.1696, 0.3732, 0.7804, 0.09588, 0.7804, 0.1274, 0.7493, 0.1274, 0.7493, 0.09588, 0.4418, 0.3347, 0.4673, 0.3481, 0.4397, 0.3399])
me_sphere.materials.append(mat_8_ball)
me_sphere.use_remesh_fix_poles = True
me_sphere.use_remesh_preserve_attributes = False
me_sphere.use_mirror_vertex_groups = False
me_sphere.update()

# ---- objects
ob_8_ball = bpy.data.objects.new('8-Ball', me_sphere)

# ---- transforms, parenting, visibility, modifiers, constraints
ob_8_ball.location = (0.0, 0.0, 0.0)
ob_8_ball.lineart.crease_threshold = 0.0
_m = ob_8_ball.modifiers.new('Auto Smooth', 'NODES')
_m.node_group = ng_auto_smooth
_gi = [s.identifier for s in ng_auto_smooth.interface.items_tree if s.item_type == 'SOCKET' and s.in_out == 'INPUT']
_m[_gi[1]] = 1.047  # Angle

# ---- collection membership
scene.collection.objects.link(ob_8_ball)

# ---- scene / render settings (as saved in the file)
scene.frame_start = 1; scene.frame_end = 250; scene.frame_set(1)
scene.render.engine = 'BLENDER_EEVEE_NEXT'
scene.cycles.samples = 128
scene.cycles.sampling_pattern = 'TABULATED_SOBOL'
scene.cycles.use_adaptive_sampling = False
scene.cycles.use_light_tree = False
scene.view_settings.view_transform = 'Filmic'
bpy.context.view_layer.update()

# ---- added for rendering (the .blend has no active camera and no usable light): camera, sun
cam_auto = bpy.data.cameras.new('AutoCamera')
cam_auto.lens = 50.0
cam_auto.sensor_width = 36.0
cam_auto.clip_end = 1000.0
ob_auto_camera = bpy.data.objects.new('AutoCamera', cam_auto)
scene.collection.objects.link(ob_auto_camera)
ob_auto_camera.location = (0.185045, -0.222054, 0.148036)
ob_auto_camera.rotation_euler = (1.09748, -7.21219e-08, 0.694738)
scene.camera = ob_auto_camera
light_auto_sun = bpy.data.lights.new('AutoSun', 'SUN')
light_auto_sun.energy = 3.0
light_auto_sun.angle = 0.0523599
ob_auto_sun = bpy.data.objects.new('AutoSun', light_auto_sun)
scene.collection.objects.link(ob_auto_sun)
ob_auto_sun.rotation_euler = (0.872665, 0.174533, 0.523599)
bpy.context.view_layer.update()
